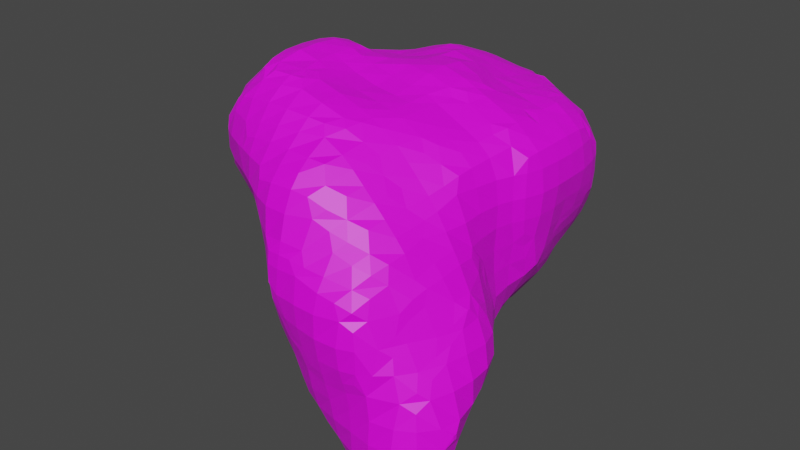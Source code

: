 # Source: asteroid_3.blend  (saved by Blender 4.3.34; exported with 4.5.12 LTS)
import bpy
from mathutils import Matrix  # noqa: F401  (used for matrix-valued properties, if any)

bpy.ops.wm.read_factory_settings(use_empty=True)
scene = bpy.context.scene
scene.name = 'Scene'

# ---- collections
col_collection = bpy.data.collections.new('Collection'); scene.collection.children.link(col_collection)

# ---- images (referenced by path relative to the original .blend; pixels are not part of the script)
import os
ASSET_DIR = os.environ.get("B2B_ASSET_DIR", "")  # directory of the original .blend (textures are referenced by path, not embedded)
HERE = os.path.dirname(os.path.abspath(__file__))  # packed textures are extracted next to this script under _unpacked/

def load_image(name, relpath, width, height, colorspace="sRGB"):
    """Load a texture the original file referenced (path relative to the .blend, or extracted next to this script)."""
    p = next((c for c in (os.path.join(HERE, relpath), os.path.join(ASSET_DIR, relpath)) if relpath and os.path.exists(c)), "")
    if p:
        img = bpy.data.images.load(p, check_existing=True)
        img.name = name
    else:  # same state as the original file: an image datablock whose file is absent (Cycles renders it pink)
        img = bpy.data.images.new(name, width, height)
        img.source = "FILE"
        img.filepath = "//" + (relpath or name)
    img.colorspace_settings.name = colorspace
    return img
img_plastered_stone_wall_diff_4k_jpg = load_image('plastered_stone_wall_diff_4k.jpg', 'plastered_stone_wall_diff_4k.jpg', 1024, 1024, 'sRGB')

# ---- materials (node trees are filled in below, after node groups)
mat_material_001 = bpy.data.materials.new('Material.001')
mat_material_001.use_transparent_shadow = False

# ---- material node trees
mat_material_001.use_nodes = True; mat_material_001.node_tree.nodes.clear()
_N = mat_material_001.node_tree.nodes; _L = mat_material_001.node_tree.links
n0 = _N.new('ShaderNodeOutputMaterial'); n0.name = 'Material Output'; n0.location = (300, 300)
n1 = _N.new('ShaderNodeTexImage'); n1.name = 'Image Texture'; n1.location = (-416, 256)
n1.image = img_plastered_stone_wall_diff_4k_jpg
n2 = _N.new('ShaderNodeBsdfPrincipled'); n2.name = 'Principled BSDF'; n2.location = (-54, 262)
n2.distribution = 'GGX'
n2.subsurface_method = 'RANDOM_WALK_SKIN'
n2.inputs[3].default_value = 1.45
n2.inputs[27].default_value = (0.0, 0.0, 0.0, 1.0)
n2.inputs[28].default_value = 1.0
_L.new(n2.outputs[0], n0.inputs[0])
_L.new(n1.outputs[0], n2.inputs[0])
n0.is_active_output = True

# ---- world
world_world = bpy.data.worlds.new('World'); scene.world = world_world
world_world.use_nodes = True; world_world.node_tree.nodes.clear()
_N = world_world.node_tree.nodes; _L = world_world.node_tree.links
n0 = _N.new('ShaderNodeOutputWorld'); n0.name = 'World Output'; n0.location = (300, 300)
n1 = _N.new('ShaderNodeBackground'); n1.name = 'Background'; n1.location = (10, 300)
n1.inputs[0].default_value = (0.05088, 0.05088, 0.05088, 1.0)
_L.new(n1.outputs[0], n0.inputs[0])
n0.is_active_output = True
world_world.color = (0.05088, 0.05088, 0.05088)
world_world.use_sun_shadow = False
world_world.sun_shadow_jitter_overblur = 0.0

# ---- meshes
me_rock = bpy.data.meshes.new('rock')
me_rock.from_pydata([(-0.008391, -1.21, -0.04403), (-0.9096, -0.1739, -0.02857), (-0.9054, -0.02049, -0.1625), (-0.9184, -0.0723, -0.07714), (-0.7712, -0.3165, -0.1889), (-0.7901, -0.3293, -0.075), (-0.7747, -0.1932, -0.3491), (-0.8028, -0.2359, -0.2334), (-0.8674, -0.2243, -0.07714), (-0.7862, -0.01862, -0.9417), (-0.8077, -0.02765, -0.825), (-0.8073, -0.03558, -0.675), (-0.8032, -0.05888, -0.525), (-0.807, -0.08959, -0.3894), (-0.8711, -0.0723, -0.2175), (-0.8922, -0.1205, -0.1286), (-0.6053, -0.4559, -0.3058), (-0.6126, -0.4634, -0.225), (-0.6237, -0.4746, -0.075), (-0.6366, -0.375, -0.3365), (-0.6963, -0.3699, -0.2334), (-0.6987, -0.4043, -0.075), (-0.6128, -0.1577, -0.6433), (-0.6465, -0.1882, -0.525), (-0.6964, -0.2432, -0.396), (-0.7436, -0.2932, -0.2889), (-0.6439, -0.03263, -1.079), (-0.6864, -0.05822, -0.985), (-0.675, -0.0986, -0.825), (-0.6677, -0.1178, -0.686), (-0.7215, -0.1339, -0.525), (-0.7492, -0.1493, -0.4491), (-0.4541, -0.7596, -0.02626), (-0.4518, -0.6059, -0.4531), (-0.4666, -0.6331, -0.375), (-0.4813, -0.6606, -0.225), (-0.4811, -0.6856, -0.07575), (-0.4657, -0.525, -0.4789), (-0.5348, -0.5135, -0.3635), (-0.5563, -0.5384, -0.225), (-0.5608, -0.5496, -0.075), (-0.4597, -0.3283, -0.6262), (-0.494, -0.377, -0.5313), (-0.5727, -0.375, -0.4115), (-0.4906, -0.1668, -0.9381), (-0.5167, -0.1924, -0.825), (-0.5291, -0.2236, -0.6848), (-0.5657, -0.2632, -0.525), (-0.5945, -0.2933, -0.4429), (-0.525, -0.05757, -1.105), (-0.5343, -0.1335, -0.9829), (-0.5917, -0.1459, -0.825), (-0.5984, -0.1488, -0.7433), (-0.3073, -0.9067, -0.3161), (-0.3174, -0.9156, -0.225), (-0.3259, -0.9185, -0.075), (-0.3335, -0.7841, -0.4844), (-0.3508, -0.8304, -0.3696), (-0.385, -0.825, -0.225), (-0.4084, -0.8158, -0.07575), (-0.3128, -0.6216, -0.6115), (-0.3732, -0.6638, -0.5187), (-0.4331, -0.7081, -0.375), (-0.4426, -0.7356, -0.225), (-0.4462, -0.7427, -0.1263), (-0.3392, -0.525, -0.6358), (-0.4142, -0.525, -0.5539), (-0.3414, -0.3401, -0.7915), (-0.3904, -0.3842, -0.6813), (-0.4394, -0.4283, -0.5854), (-0.3311, -0.1605, -1.06), (-0.3787, -0.1904, -0.9829), (-0.3848, -0.2679, -0.8349), (-0.4414, -0.2896, -0.7262), (-0.3787, -0.08648, -1.108), (-0.4311, -0.1441, -1.038), (-0.1549, -1.054, -0.1614), (-0.1542, -1.054, -0.075), (-0.1771, -0.9156, -0.4927), (-0.2263, -0.9353, -0.3696), (-0.2129, -0.9944, -0.2168), (-0.2292, -0.9935, -0.075), (-0.1509, -0.7528, -0.7516), (-0.1768, -0.7865, -0.675), (-0.231, -0.84, -0.5386), (-0.2771, -0.8841, -0.4161), (-0.1653, -0.675, -0.7723), (-0.2431, -0.673, -0.6669), (-0.2848, -0.7216, -0.5844), (-0.1906, -0.525, -0.8062), (-0.2656, -0.525, -0.7108), (-0.1877, -0.3471, -0.9413), (-0.2362, -0.3936, -0.8441), (-0.2847, -0.4401, -0.7363), (-0.225, -0.1775, -1.062), (-0.2326, -0.256, -0.9848), (-0.2877, -0.29, -0.8915), (-0.225, -0.075, -1.112), (-0.002087, -1.052, -0.4547), (-0.02502, -1.07, -0.375), (-0.07877, -1.097, -0.2168), (-0.06503, -1.142, -0.08642), (-0.02831, -0.9224, -0.7967), (-0.05604, -0.9432, -0.675), (-0.07425, -0.9755, -0.5237), (-0.1, -1.014, -0.375), (-0.1313, -1.036, -0.2614), (-0.02136, -0.7967, -0.9348), (-0.07484, -0.8247, -0.8242), (-0.131, -0.8615, -0.675), (-0.1464, -0.8958, -0.5927), (-0.003486, -0.6134, -1.055), (-0.03513, -0.668, -0.9809), (-0.1163, -0.675, -0.8473), (-0.01521, -0.525, -1.068), (-0.07672, -0.525, -0.975), (-0.1365, -0.525, -0.8812), (-0.04082, -0.375, -1.077), (-0.1217, -0.3883, -0.9848), (-0.1483, -0.4471, -0.8968), (-0.08258, -0.2257, -1.064), (-0.1376, -0.2762, -1.041), (-0.06491, -0.08613, -1.069), (-0.008188, -0.04355, -1.045), (-0.01293, -1.215, 0.075), (-0.02041, -1.221, 0.225), (-0.03675, -1.23, 0.375), (-0.05307, -1.229, 0.525), (-0.04014, -1.217, 0.6231), (-0.9061, -0.3133, 0.266), (-0.9142, -0.3466, 0.375), (-0.9129, -0.3436, 0.525), (-0.9043, -0.3093, 0.6063), (-0.9204, -0.2, 0.075), (-0.927, -0.2357, 0.2196), (-0.9482, -0.225, 0.375), (-0.9513, -0.225, 0.525), (-0.9236, -0.225, 0.6327), (-0.9487, -0.075, 0.075), (-0.9711, -0.075, 0.225), (-0.9905, -0.075, 0.375), (-1.001, -0.075, 0.525), (-0.9509, -0.07746, 0.6824), (-0.9156, -0.02909, 0.7656), (-0.7614, -0.6162, 0.4305), (-0.7658, -0.6283, 0.525), (-0.7597, -0.6216, 0.626), (-0.7752, -0.4777, 0.2578), (-0.8017, -0.5266, 0.3783), (-0.8267, -0.525, 0.525), (-0.7761, -0.5159, 0.6756), (-0.7522, -0.4598, 0.7539), (-0.8087, -0.3512, 0.075), (-0.8356, -0.3795, 0.2119), (-0.8811, -0.4216, 0.375), (-0.8859, -0.4186, 0.525), (-0.8404, -0.3656, 0.6638), (-0.7643, -0.375, 0.7687), (-0.8837, -0.275, 0.075), (-0.896, -0.2928, 0.166), (-0.8672, -0.225, 0.7077), (-0.7922, -0.225, 0.799), (-0.8894, -0.1291, 0.7374), (-0.8259, -0.08154, 0.83), (-0.7624, -0.03399, 0.9104), (-0.6118, -0.912, 0.5566), (-0.6118, -0.9129, 0.675), (-0.6039, -0.9052, 0.76), (-0.6004, -0.7507, 0.2993), (-0.6215, -0.7858, 0.375), (-0.6469, -0.8382, 0.5139), (-0.6588, -0.825, 0.675), (-0.6194, -0.8161, 0.816), (-0.604, -0.7602, 0.9062), (-0.6238, -0.675, 0.2622), (-0.696, -0.6697, 0.3783), (-0.7248, -0.7033, 0.525), (-0.7223, -0.6729, 0.6756), (-0.6646, -0.675, 0.825), (-0.6153, -0.675, 0.9231), (-0.6485, -0.503, 0.075), (-0.6879, -0.5387, 0.204), (-0.7313, -0.5777, 0.3305), (-0.7412, -0.5598, 0.726), (-0.7081, -0.5159, 0.8124), (-0.6292, -0.525, 0.9408), (-0.7235, -0.4262, 0.075), (-0.7446, -0.4457, 0.1578), (-0.7134, -0.375, 0.8437), (-0.6384, -0.375, 0.9502), (-0.7301, -0.225, 0.874), (-0.6551, -0.225, 0.9612), (-0.7448, -0.134, 0.8943), (-0.6869, -0.08039, 0.9531), (-0.4525, -0.9014, 0.2942), (-0.487, -0.9191, 0.375), (-0.5381, -0.9469, 0.5139), (-0.525, -0.9699, 0.675), (-0.5193, -0.9283, 0.816), (-0.4654, -0.908, 0.9098), (-0.4695, -0.7822, 0.075), (-0.5122, -0.8171, 0.2467), (-0.562, -0.8608, 0.375), (-0.5968, -0.8971, 0.4566), (-0.5654, -0.8602, 0.86), (-0.5193, -0.8161, 0.9386), (-0.5267, -0.675, 0.075), (-0.5788, -0.675, 0.1872), (-0.5274, -0.688, 1.007), (-0.4789, -0.6467, 1.072), (-0.5822, -0.578, 0.075), (-0.5998, -0.5997, 0.1503), (-0.5717, -0.525, 1.016), (-0.4967, -0.525, 1.087), (-0.5769, -0.375, 1.025), (-0.5019, -0.375, 1.089), (-0.5814, -0.225, 1.036), (-0.5064, -0.225, 1.079), (-0.5336, -0.07267, 1.029), (-0.4893, -0.1211, 1.065), (-0.3024, -1.051, 0.4471), (-0.3276, -1.065, 0.525), (-0.3266, -1.064, 0.675), (-0.301, -1.05, 0.7505), (-0.3357, -0.9186, 0.075), (-0.3774, -0.9265, 0.2365), (-0.3614, -0.9924, 0.3882), (-0.4026, -1.025, 0.525), (-0.4016, -1.032, 0.675), (-0.3606, -0.9968, 0.8103), (-0.375, -0.9205, 0.9258), (-0.4107, -0.8572, 0.075), (-0.429, -0.8834, 0.1942), (-0.3851, -0.8193, 1.01), (-0.3418, -0.7655, 1.058), (-0.4418, -0.7467, 1.048), (-0.3851, -0.688, 1.078), (-0.375, -0.525, 1.113), (-0.375, -0.375, 1.117), (-0.375, -0.225, 1.105), (-0.375, -0.0373, 1.025), (-0.375, -0.1123, 1.073), (-0.1541, -1.054, 0.075), (-0.1676, -1.065, 0.225), (-0.2212, -1.081, 0.3882), (-0.225, -1.126, 0.525), (-0.225, -1.11, 0.675), (-0.225, -1.062, 0.7683), (-0.2291, -0.9936, 0.075), (-0.2426, -1.007, 0.225), (-0.2687, -1.029, 0.3471), (-0.225, -1.013, 0.8433), (-0.225, -0.9383, 0.9413), (-0.225, -0.837, 1.016), (-0.225, -0.762, 1.056), (-0.1501, -0.608, 1.05), (-0.2101, -0.6648, 1.065), (-0.16, -0.525, 1.045), (-0.235, -0.525, 1.076), (-0.1693, -0.375, 1.04), (-0.2443, -0.375, 1.078), (-0.1633, -0.225, 1.044), (-0.2383, -0.225, 1.076), (-0.2132, -0.07717, 1.024), (-0.2554, -0.1286, 1.065), (-0.08793, -1.129, 0.075), (-0.09541, -1.14, 0.225), (-0.1117, -1.163, 0.375), (-0.1281, -1.186, 0.525), (-0.08408, -1.164, 0.6739), (-0.075, -1.083, 0.79), (-0.075, -1.021, 0.865), (-0.075, -0.9457, 0.9423), (-0.08948, -0.8103, 1.017), (-0.1491, -0.7506, 1.05), (-0.08948, -0.6648, 1.033), (-0.1491, -0.708, 1.05), (-0.075, -0.525, 1.011), (-0.075, -0.375, 0.9975), (-0.075, -0.225, 1.012), (-0.075, -0.075, 1.01), (-1.212, 0.4328, -0.4992), (-1.212, 0.4321, -0.375), (-1.204, 0.4433, -0.2687), (-1.211, 0.551, -0.6243), (-1.221, 0.5106, -0.5395), (-1.217, 0.5292, -0.3657), (-1.204, 0.482, -0.2687), (-1.222, 0.675, -0.6523), (-1.237, 0.675, -0.525), (-1.215, 0.675, -0.4056), (-1.218, 0.825, -0.6565), (-1.22, 0.824, -0.5287), (-1.209, 0.7733, -0.4312), (-1.206, 0.9132, -0.6299), (-1.206, 0.9132, -0.5812), (-1.064, 0.7295, -1.215), (-1.064, 0.7881, -1.215), (-0.9105, 0.5915, -1.207), (-0.9663, 0.6777, -1.239), (-0.9806, 0.8329, -1.242), (-0.9343, 0.9111, -1.212), (-0.7588, 0.435, -1.207), (-0.8153, 0.5349, -1.232), (-0.825, 0.675, -1.302), (-0.825, 0.825, -1.283), (-0.825, 0.9157, -1.215), (-0.6232, 0.2724, -1.211), (-0.6739, 0.381, -1.23), (-0.675, 0.525, -1.29), (-0.675, 0.675, -1.333), (-0.675, 0.825, -1.287), (-0.675, 0.9181, -1.214), (-0.4568, 0.1393, -1.201), (-0.5141, 0.2234, -1.21), (-0.525, 0.375, -1.24), (-0.525, 0.525, -1.266), (-0.525, 0.675, -1.284), (-0.5238, 0.8284, -1.244), (-0.573, 0.9143, -1.211), (-0.375, 0.1314, -1.203), (-0.3732, 0.2245, -1.205), (-0.4193, 0.375, -1.208), (-0.4327, 0.525, -1.21), (-0.4261, 0.675, -1.216), (-0.4283, 0.7806, -1.214), (-0.2911, 0.136, -1.203), (-0.2911, 0.1741, -1.203), (-1.067, 0.2657, -0.7862), (-1.085, 0.2548, -0.675), (-1.084, 0.2699, -0.525), (-1.068, 0.284, -0.375), (-1.067, 0.28, -0.225), (-1.064, 0.2805, -0.1008), (-1.059, 0.4206, -0.9174), (-1.081, 0.3724, -0.8317), (-1.142, 0.375, -0.675), (-1.167, 0.3797, -0.5395), (-1.143, 0.3571, -0.375), (-1.151, 0.386, -0.2212), (-1.099, 0.3603, -0.06049), (-1.056, 0.5872, -1.061), (-1.069, 0.5323, -0.9704), (-1.117, 0.525, -0.825), (-1.178, 0.5106, -0.6746), (-1.2, 0.451, -0.5992), (-1.197, 0.582, -0.3096), (-1.189, 0.5292, -0.2212), (-1.153, 0.525, -0.075), (-1.076, 0.6777, -1.117), (-1.107, 0.675, -0.975), (-1.149, 0.675, -0.825), (-1.189, 0.675, -0.7273), (-1.186, 0.675, -0.3306), (-1.152, 0.675, -0.225), (-1.122, 0.675, -0.075), (-1.09, 0.8329, -1.136), (-1.137, 0.825, -0.975), (-1.168, 0.825, -0.825), (-1.196, 0.825, -0.7315), (-1.188, 0.8733, -0.4812), (-1.158, 0.824, -0.3787), (-1.087, 0.8318, -0.223), (-1.07, 0.7891, -0.075), (-1.078, 0.9402, -1.094), (-1.099, 0.9841, -0.9815), (-1.143, 0.975, -0.825), (-1.169, 0.9679, -0.6779), (-1.133, 0.9813, -0.5161), (-1.086, 0.9472, -0.375), (-1.06, 0.9136, -0.2716), (-1.069, 1.072, -0.9358), (-1.082, 1.093, -0.825), (-1.09, 1.096, -0.675), (-1.078, 1.076, -0.5509), (-0.9149, 0.1196, -0.9147), (-0.9413, 0.09412, -0.825), (-0.9489, 0.09348, -0.675), (-0.9332, 0.1058, -0.525), (-0.9232, 0.1142, -0.375), (-0.9277, 0.07791, -0.2175), (-0.9575, 0.075, -0.075), (-0.9421, 0.225, -0.9399), (-1.018, 0.2194, -0.8317), (-1.024, 0.1798, -0.675), (-1.008, 0.1949, -0.525), (-0.9982, 0.209, -0.375), (-1.006, 0.205, -0.225), (-1.023, 0.2283, -0.06049), (-0.9207, 0.4213, -1.066), (-0.9809, 0.371, -0.9779), (-1.041, 0.3206, -0.8862), (-1.05, 0.3005, -0.0008111), (-0.9656, 0.5394, -1.114), (-1.021, 0.4872, -1.017), (-1.011, 0.6295, -1.161), (-1.034, 0.8881, -1.194), (-1.042, 0.8863, -0.1716), (-1.029, 0.8641, -0.075), (-0.9754, 0.9756, -1.124), (-1.017, 1.04, -1.036), (-1.049, 1.049, -0.4509), (-1.021, 1.022, -0.375), (-0.9774, 0.9791, -0.2202), (-0.9543, 0.9565, -0.075), (-0.9166, 1.055, -1.055), (-0.97, 1.092, -0.9815), (-0.979, 1.171, -0.8323), (-1.001, 1.171, -0.675), (-0.9758, 1.128, -0.5241), (-0.9462, 1.078, -0.375), (-0.9124, 1.059, -0.2689), (-0.7673, 0.1105, -1.068), (-0.8268, 0.065, -0.9782), (-0.8827, 0.01912, -0.825), (-0.8823, 0.01848, -0.675), (-0.8782, 0.03082, -0.525), (-0.8778, 0.0392, -0.375), (-0.885, 0.02986, -0.2625), (-0.7911, 0.225, -1.088), (-0.8661, 0.225, -1.015), (-0.8231, 0.3782, -1.125), (-0.8875, 0.3213, -1.038), (-0.8588, 0.4915, -1.166), (-0.825, 0.9907, -1.141), (-0.8929, 1.044, -0.1689), (-0.8768, 1.031, -0.075), (-0.825, 1.067, -1.066), (-0.8213, 1.149, -0.9638), (-0.8689, 1.193, -0.8872), (-0.825, 1.18, -0.4963), (-0.825, 1.134, -0.375), (-0.8357, 1.089, -0.2213), (-0.8018, 1.083, -0.075), (-0.6864, 0.06627, -1.103), (-0.7439, 0.01045, -1.042), (-0.6739, 0.2234, -1.165), (-0.7232, 0.335, -1.184), (-0.675, 0.9931, -1.151), (-0.675, 1.075, -1.076), (-0.6747, 1.157, -0.9638), (-0.6246, 1.196, -0.8936), (-0.675, 1.191, -0.4767), (-0.675, 1.165, -0.375), (-0.675, 1.144, -0.225), (-0.675, 1.132, -0.075), (-0.5141, 0.08356, -1.179), (-0.5568, 0.1724, -1.191), (-0.473, 0.8806, -1.186), (-0.5252, 0.9712, -1.127), (-0.4773, 1.028, -1.028), (-0.5773, 1.065, -1.068), (-0.5264, 1.103, -0.9768), (-0.525, 1.18, -0.8787), (-0.525, 1.186, -0.4903), (-0.525, 1.164, -0.375), (-0.525, 1.161, -0.225), (-0.525, 1.169, -0.075), (-0.375, 0.05644, -1.189), (-0.322, 0.2741, -1.197), (-0.3443, 0.375, -1.185), (-0.3577, 0.525, -1.169), (-0.3511, 0.675, -1.169), (-0.377, 0.8284, -1.157), (-0.375, 0.9279, -1.085), (-0.375, 1.003, -1.006), (-0.375, 1.085, -0.931), (-0.375, 1.16, -0.8659), (-0.4117, 1.188, -0.4825), (-0.3899, 1.18, -0.375), (-0.4052, 1.185, -0.225), (-0.4355, 1.196, -0.075), (-0.2346, 0.08159, -1.171), (-0.2346, 0.2245, -1.182), (-0.225, 0.375, -1.158), (-0.225, 0.525, -1.123), (-0.225, 0.675, -1.111), (-0.2219, 0.8297, -1.081), (-0.1698, 0.8828, -1.045), (-0.2698, 0.909, -1.06), (-0.2219, 0.9654, -0.9987), (-0.225, 1.073, -0.9149), (-0.225, 1.148, -0.8506), (-0.06491, 0.07677, -1.089), (-0.008188, 0.02794, -1.045), (-0.075, 0.225, -1.121), (-0.075, 0.375, -1.117), (-0.06658, 0.5293, -1.079), (-0.01096, 0.5822, -1.045), (-0.09151, 0.675, -1.067), (-0.01651, 0.675, -1.044), (-0.1111, 0.7828, -1.059), (-0.06664, 0.8297, -1.035), (-0.06678, 0.9882, -0.9506), (-0.0113, 1.047, -0.898), (-0.1113, 1.061, -0.9066), (-0.06975, 1.128, -0.8278), (-0.0282, 1.195, -0.7377), (-0.9317, 1.217, -0.7872), (-0.9256, 1.214, -0.675), (-0.9024, 1.201, -0.5973), (-0.7689, 1.204, -0.9063), (-0.8213, 1.229, -0.8323), (-0.825, 1.244, -0.675), (-0.825, 1.211, -0.5713), (-0.7246, 1.204, -0.9063), (-0.6747, 1.234, -0.8362), (-0.675, 1.256, -0.675), (-0.675, 1.217, -0.5517), (-0.525, 1.234, -0.8037), (-0.525, 1.246, -0.675), (-0.525, 1.212, -0.5653), (-0.375, 1.23, -0.7909), (-0.375, 1.245, -0.675), (-0.367, 1.214, -0.5295), (-0.3149, 1.205, -0.375), (-0.3302, 1.21, -0.225), (-0.3605, 1.219, -0.075), (-0.225, 1.217, -0.7756), (-0.225, 1.239, -0.675), (-0.225, 1.24, -0.525), (-0.225, 1.24, -0.375), (-0.225, 1.255, -0.225), (-0.225, 1.268, -0.075), (-0.1282, 1.204, -0.7576), (-0.07692, 1.221, -0.6826), (-0.075, 1.262, -0.525), (-0.075, 1.288, -0.375), (-0.075, 1.313, -0.225), (-0.075, 1.319, -0.075), (-1.068, 0.4063, 0.075), (-1.053, 0.4412, 0.1633), (-1.099, 0.525, 0.075), (-1.059, 0.525, 0.1725), (-1.08, 0.6831, 0.08242), (-1.059, 0.6385, 0.1667), (-1.058, 0.7658, 0.03736), (-0.9676, 0.075, 0.075), (-0.9873, 0.075, 0.225), (-1.015, 0.075, 0.375), (-1.026, 0.075, 0.525), (-0.9893, 0.075, 0.675), (-0.927, 0.075, 0.7771), (-1.004, 0.225, 0.075), (-0.9999, 0.225, 0.225), (-1.012, 0.225, 0.375), (-1.012, 0.225, 0.525), (-0.9727, 0.225, 0.675), (-0.9201, 0.225, 0.7702), (-1.04, 0.3313, 0.075), (-1.029, 0.3847, 0.218), (-1.004, 0.375, 0.375), (-0.9751, 0.375, 0.525), (-0.9276, 0.3666, 0.6695), (-0.9064, 0.311, 0.7563), (-1.03, 0.525, 0.2475), (-0.9747, 0.525, 0.375), (-0.922, 0.5178, 0.5112), (-0.9104, 0.463, 0.6158), (-1.046, 0.7385, 0.1374), (-1.009, 0.6831, 0.22), (-0.9217, 0.6612, 0.3632), (-0.9012, 0.602, 0.4519), (-1.014, 0.8195, 0.08242), (-0.9385, 0.8137, 0.219), (-0.9039, 0.7562, 0.3054), (-0.9328, 0.9338, 0.075), (-0.9139, 0.9142, 0.165), (-0.8174, 0.08131, 0.8596), (-0.7624, 0.03552, 0.9104), (-0.825, 0.225, 0.8282), (-0.825, 0.4168, 0.7203), (-0.825, 0.3418, 0.7779), (-0.825, 0.5614, 0.5517), (-0.825, 0.4864, 0.6453), (-0.825, 0.7036, 0.4086), (-0.825, 0.6286, 0.4767), (-0.8576, 0.8562, 0.265), (-0.8146, 0.8137, 0.3298), (-0.8257, 1.016, 0.08754), (-0.8146, 0.9415, 0.219), (-0.7576, 0.9065, 0.305), (-0.7762, 1.068, 0.0459), (-0.7332, 0.1355, 0.8965), (-0.6799, 0.08131, 0.9305), (-0.6799, 0.2208, 0.8796), (-0.6332, 0.168, 0.9069), (-0.7378, 0.4448, 0.7446), (-0.6827, 0.3869, 0.8006), (-0.675, 0.587, 0.5852), (-0.6827, 0.507, 0.6868), (-0.6378, 0.4624, 0.7649), (-0.7007, 0.7361, 0.4394), (-0.6604, 0.6817, 0.4983), (-0.6604, 0.8102, 0.399), (-0.6007, 0.7503, 0.4501), (-0.746, 1.048, 0.1459), (-0.6876, 1.012, 0.2286), (-0.675, 0.9286, 0.3192), (-0.6876, 1.092, 0.08754), (-0.646, 1.07, 0.181), (-0.525, 0.075, 0.9628), (-0.525, 0.2557, 0.8859), (-0.525, 0.1807, 0.9101), (-0.525, 0.375, 0.8491), (-0.591, 0.5972, 0.5967), (-0.5346, 0.5654, 0.6728), (-0.525, 0.4839, 0.7882), (-0.5346, 0.6682, 0.547), (-0.491, 0.6136, 0.6213), (-0.525, 0.8462, 0.4199), (-0.525, 0.7712, 0.4612), (-0.5727, 1.032, 0.281), (-0.5236, 0.979, 0.3424), (-0.525, 1.152, 0.075), (-0.5236, 1.088, 0.2286), (-0.4727, 1.06, 0.3109), (-0.375, 0.075, 0.9578), (-0.375, 0.266, 0.8931), (-0.375, 0.191, 0.9074), (-0.375, 0.375, 0.8823), (-0.4234, 0.5828, 0.7213), (-0.3741, 0.5297, 0.8134), (-0.4077, 0.7136, 0.5648), (-0.3656, 0.666, 0.6655), (-0.3234, 0.6184, 0.7699), (-0.4329, 0.878, 0.4392), (-0.3703, 0.8194, 0.5197), (-0.3077, 0.7608, 0.6096), (-0.3798, 0.9821, 0.4121), (-0.3329, 0.9368, 0.4746), (-0.3891, 1.184, 0.0778), (-0.375, 1.127, 0.225), (-0.375, 1.072, 0.3358), (-0.225, 0.075, 0.951), (-0.2898, 0.2818, 0.8982), (-0.2339, 0.2291, 0.9109), (-0.2916, 0.375, 0.8984), (-0.2166, 0.375, 0.9164), (-0.2692, 0.525, 0.8772), (-0.1942, 0.525, 0.9148), (-0.2692, 0.7184, 0.7096), (-0.2146, 0.6637, 0.8196), (-0.1599, 0.609, 0.9057), (-0.2717, 0.8608, 0.5746), (-0.2204, 0.8164, 0.6662), (-0.1692, 0.772, 0.7693), (-0.2873, 1.037, 0.4368), (-0.2295, 0.9828, 0.5284), (-0.1717, 0.9287, 0.6228), (-0.2655, 1.189, 0.1297), (-0.2193, 1.168, 0.2185), (-0.2324, 1.097, 0.3821), (-0.1873, 1.071, 0.4821), (-0.075, 0.075, 0.9684), (-0.075, 0.225, 0.9448), (-0.075, 0.375, 0.9563), (-0.075, 0.525, 0.949), (-0.075, 0.7092, 0.8725), (-0.075, 0.6342, 0.9159), (-0.1217, 0.872, 0.7228), (-0.07304, 0.8232, 0.7976), (-0.1171, 1.029, 0.5821), (-0.06942, 0.9728, 0.6658), (-0.02174, 0.9169, 0.7659), (-0.1213, 1.188, 0.2641), (-0.07281, 1.171, 0.3773), (-0.07026, 1.093, 0.5293), (-0.01711, 1.057, 0.6088), (-0.3485, 1.215, 0.02967), (-0.2193, 1.23, 0.0778), (-0.1655, 1.205, 0.1641), (-0.075, 1.278, 0.075), (-0.07281, 1.224, 0.2185), (-0.02135, 1.209, 0.3288), (0.127, -1.221, -0.3424), (0.09625, -1.244, -0.225), (0.06083, -1.258, -0.08642), (0.2949, -1.351, -0.156), (0.2613, -1.364, -0.075), (0.2746, -1.218, -0.633), (0.2466, -1.236, -0.525), (0.2126, -1.255, -0.3854), (0.2369, -1.32, -0.2136), (0.1863, -1.34, -0.075), (0.4371, -1.353, -0.3154), (0.3823, -1.36, -0.2136), (0.375, -1.389, -0.075), (0.4158, -1.218, -0.7794), (0.3695, -1.239, -0.6798), (0.375, -1.29, -0.525), (0.3823, -1.328, -0.3692), (0.3371, -1.341, -0.256), (0.525, -1.36, -0.33), (0.525, -1.387, -0.225), (0.525, -1.413, -0.075), (0.5713, -1.221, -0.9334), (0.5228, -1.241, -0.8276), (0.525, -1.28, -0.675), (0.525, -1.308, -0.525), (0.525, -1.338, -0.405), (0.675, -1.358, -0.322), (0.675, -1.387, -0.225), (0.675, -1.407, -0.075), (0.7146, -1.224, -1.079), (0.6687, -1.251, -0.98), (0.675, -1.299, -0.825), (0.675, -1.306, -0.675), (0.675, -1.311, -0.525), (0.675, -1.334, -0.397), (0.7543, -1.351, -0.3046), (0.7702, -1.361, -0.225), (0.7753, -1.369, -0.075), (0.825, -1.242, -1.097), (0.825, -1.308, -0.975), (0.825, -1.334, -0.825), (0.825, -1.331, -0.675), (0.825, -1.319, -0.525), (0.8126, -1.326, -0.3628), (0.8452, -1.311, -0.225), (0.8532, -1.268, -0.07956), (0.975, -1.228, -1.079), (0.975, -1.293, -0.975), (0.975, -1.332, -0.825), (0.975, -1.32, -0.675), (0.975, -1.292, -0.525), (0.9817, -1.251, -0.375), (0.932, -1.236, -0.225), (0.9065, -1.214, -0.1326), (1.054, -1.206, -1.055), (1.082, -1.233, -0.975), (1.109, -1.259, -0.825), (1.103, -1.25, -0.675), (1.083, -1.23, -0.525), (1.064, -1.213, -0.425), (0.1421, -0.6285, -1.206), (0.1413, -0.525, -1.206), (0.1462, -0.446, -1.202), (0.2648, -0.7659, -1.211), (0.2189, -0.6771, -1.23), (0.225, -0.525, -1.241), (0.225, -0.4263, -1.212), (0.375, -0.7959, -1.229), (0.375, -0.675, -1.282), (0.375, -0.525, -1.278), (0.375, -0.4077, -1.224), (0.5564, -0.9323, -1.218), (0.5138, -0.8372, -1.245), (0.525, -0.675, -1.297), (0.525, -0.525, -1.27), (0.525, -0.4252, -1.216), (0.7239, -1.07, -1.211), (0.6743, -0.9794, -1.23), (0.675, -0.825, -1.265), (0.675, -0.675, -1.265), (0.6641, -0.5333, -1.225), (0.6069, -0.4458, -1.203), (0.7953, -1.07, -1.211), (0.8191, -0.975, -1.224), (0.8027, -0.825, -1.229), (0.7721, -0.675, -1.217), (0.756, -0.5888, -1.206), (0.1412, -1.057, -0.759), (0.1196, -1.077, -0.675), (0.07091, -1.096, -0.5128), (0.07617, -1.154, -0.3854), (0.02125, -1.18, -0.225), (0.001382, -1.199, -0.144), (0.1034, -0.9225, -0.9317), (0.07229, -0.9724, -0.8279), (0.04455, -1.018, -0.675), (0.01818, -1.035, -0.5547), (0.1107, -0.787, -1.094), (0.05702, -0.8419, -0.9832), (0.003357, -0.8967, -0.8967), (0.07642, -0.6709, -1.124), (0.01069, -0.7134, -1.035), (0.06628, -0.525, -1.143), (0.08773, -0.3876, -1.147), (0.0737, -0.2111, -1.076), (0.1228, -0.1518, -1.049), (0.02283, -0.1435, -1.051), (0.0737, -0.08613, -1.033), (0.225, -1.083, -0.7923), (0.2247, -1.154, -0.6798), (0.1716, -1.181, -0.525), (0.1543, -1.196, -0.4424), (0.2757, -0.9121, -1.066), (0.2254, -0.9496, -0.979), (0.225, -1.028, -0.8673), (0.2203, -0.8264, -1.13), (0.1757, -0.887, -1.032), (0.1648, -0.7285, -1.194), (0.225, -0.3513, -1.173), (0.2298, -0.2111, -1.089), (0.183, -0.1518, -1.049), (0.283, -0.1492, -1.051), (0.2298, -0.08949, -1.019), (0.4033, -1.081, -0.9411), (0.3595, -1.134, -0.8384), (0.3158, -1.188, -0.733), (0.375, -0.9416, -1.096), (0.362, -1.022, -0.9846), (0.3033, -1.048, -0.8974), (0.375, -0.8709, -1.171), (0.375, -0.3327, -1.179), (0.3623, -0.2149, -1.093), (0.4039, -0.1582, -1.043), (0.3039, -0.1492, -1.051), (0.3623, -0.08949, -1.003), (0.5587, -1.086, -1.085), (0.515, -1.133, -0.9872), (0.4713, -1.181, -0.8794), (0.5075, -0.9878, -1.14), (0.4587, -1.043, -1.041), (0.4564, -0.8954, -1.196), (0.525, -0.3502, -1.162), (0.525, -0.2539, -1.087), (0.525, -0.1789, -1.026), (0.5224, -0.07002, -0.9455), (0.5707, -0.01669, -0.8739), (0.6692, -1.128, -1.132), (0.6146, -1.186, -1.033), (0.6239, -1.032, -1.185), (0.7069, -0.4888, -1.176), (0.6653, -0.3838, -1.12), (0.7238, -0.3219, -1.013), (0.6238, -0.2804, -1.065), (0.6722, -0.2365, -0.9693), (0.7164, -0.2003, -0.825), (0.7361, -0.1727, -0.675), (0.7468, -0.1557, -0.5933), (0.6206, -0.1167, -0.9253), (0.6389, -0.07002, -0.8244), (0.6888, -0.075, -0.675), (0.7307, -0.075, -0.5636), (0.8372, -1.122, -1.177), (0.8883, -1.172, -0.03259), (0.8941, -0.975, -1.198), (0.8777, -0.825, -1.177), (0.851, -0.6732, -1.123), (0.8888, -0.6221, -1.022), (0.7885, -0.5333, -1.125), (0.8699, -0.5251, -0.9732), (0.8916, -0.4751, -0.8762), (0.7694, -0.4219, -1.076), (0.79, -0.3731, -0.968), (0.849, -0.3827, -0.8257), (0.8586, -0.3487, -0.675), (0.88, -0.3238, -0.525), (0.8963, -0.3046, -0.4345), (0.8959, -0.3072, -0.1691), (0.8841, -0.3308, -0.075), (0.7557, -0.2925, -0.9133), (0.7675, -0.2753, -0.825), (0.7836, -0.2477, -0.675), (0.8062, -0.2134, -0.536), (0.8711, -0.231, -0.3807), (0.8766, -0.231, -0.2215), (0.8509, -0.225, -0.075), (0.7685, -0.075, -0.4886), (0.8187, -0.075, -0.375), (0.8509, -0.075, -0.225), (0.8525, -0.075, -0.075), (0.975, -1.125, -1.122), (1.036, -1.17, -0.325), (1.002, -1.122, -0.2317), (0.9264, -1.123, -0.07956), (0.9832, -0.9787, -1.113), (1.039, -0.9311, -1.024), (1.028, -1.001, -0.1862), (1.003, -0.9608, -0.08904), (0.94, -0.825, -1.102), (1.009, -0.8301, -0.9743), (1.032, -0.7783, -0.825), (1.048, -0.7542, -0.7447), (1.033, -0.8556, -0.0484), (0.9147, -0.7221, -1.071), (0.9308, -0.6732, -0.9732), (0.9823, -0.675, -0.825), (1.033, -0.6626, -0.6868), (1.048, -0.6044, -0.5959), (1.042, -0.6394, -0.01944), (0.9082, -0.5751, -0.9219), (0.9262, -0.5251, -0.8257), (0.9796, -0.525, -0.675), (1.025, -0.5202, -0.5375), (1.036, -0.4672, -0.375), (1.029, -0.4783, -0.225), (1.007, -0.529, -0.07166), (0.91, -0.4378, -0.7762), (0.9244, -0.4237, -0.675), (0.9448, -0.3988, -0.525), (0.9528, -0.3627, -0.3807), (0.9469, -0.3643, -0.2215), (0.9271, -0.4058, -0.075), (0.9067, -0.285, -0.3345), (0.9067, -0.285, -0.2691), (1.058, -1.125, -1.06), (1.11, -1.125, -0.975), (1.166, -1.125, -0.825), (1.179, -1.116, -0.6723), (1.159, -1.116, -0.5326), (1.087, -1.122, -0.375), (1.058, -1.07, -0.2862), (1.057, -1.031, -1.058), (1.078, -0.9787, -0.9743), (1.133, -0.975, -0.825), (1.177, -0.9816, -0.6723), (1.185, -0.9816, -0.5326), (1.135, -0.975, -0.375), (1.069, -0.9608, -0.2317), (1.051, -0.9013, -0.1484), (1.06, -0.8835, -0.9239), (1.077, -0.8533, -0.825), (1.102, -0.8125, -0.6868), (1.158, -0.825, -0.525), (1.153, -0.825, -0.375), (1.105, -0.825, -0.225), (1.063, -0.8134, -0.08904), (1.07, -0.7044, -0.6447), (1.097, -0.6626, -0.5375), (1.142, -0.675, -0.375), (1.122, -0.675, -0.225), (1.07, -0.6836, -0.07166), (1.071, -0.5669, -0.4959), (1.09, -0.5422, -0.375), (1.084, -0.5533, -0.225), (1.063, -0.5817, -0.1194), (1.203, -1.06, -0.6205), (1.203, -1.06, -0.5877), (1.203, -1.036, -0.6205), (1.203, -1.036, -0.5877), (0.1398, -1.357, 0.1083), (0.1413, -1.356, 0.225), (0.1486, -1.351, 0.3047), (0.0839, -1.301, 0.06497), (0.06631, -1.296, 0.225), (0.08915, -1.31, 0.3628), (0.075, -1.285, 0.525), (0.075, -1.237, 0.6442), (0.2122, -1.374, 0.06497), (0.225, -1.368, 0.225), (0.225, -1.351, 0.3044), (0.1536, -1.348, 0.008284), (0.225, -1.332, 0.3794), (0.225, -1.293, 0.525), (0.225, -1.236, 0.6484), (0.375, -1.404, 0.075), (0.3615, -1.37, 0.2306), (0.3025, -1.35, 0.3013), (0.4025, -1.341, 0.2843), (0.3615, -1.312, 0.3608), (0.375, -1.237, 0.5228), (0.325, -1.216, 0.6288), (0.525, -1.411, 0.075), (0.525, -1.375, 0.1899), (0.525, -1.323, 0.2649), (0.5236, -1.246, 0.3774), (0.4727, -1.213, 0.4713), (0.6827, -1.382, 0.08081), (0.6378, -1.366, 0.1689), (0.7378, -1.343, 0.1347), (0.6873, -1.283, 0.2296), (0.6367, -1.223, 0.3289), (0.761, -1.362, 0.03469), (0.7952, -1.286, 0.08081), (0.7761, -1.243, 0.1902), (0.075, -1.171, 0.7192), (0.075, -1.096, 0.7909), (0.075, -1.009, 0.8659), (0.075, -0.9339, 0.9289), (0.075, -0.825, 0.9788), (0.075, -0.675, 0.9902), (0.075, -0.525, 0.9651), (0.075, -0.375, 0.9519), (0.075, -0.225, 0.9751), (0.075, -0.075, 1.002), (0.225, -1.174, 0.7234), (0.225, -1.099, 0.7857), (0.2257, -0.9696, 0.8622), (0.1762, -0.9159, 0.9125), (0.2762, -0.8568, 0.8894), (0.2257, -0.8141, 0.9248), (0.225, -0.675, 0.9402), (0.225, -0.525, 0.9308), (0.225, -0.375, 0.928), (0.225, -0.225, 0.9491), (0.225, -0.075, 0.9802), (0.425, -1.18, 0.5713), (0.3768, -1.131, 0.6792), (0.3285, -1.082, 0.7726), (0.4323, -0.975, 0.7332), (0.3573, -0.975, 0.7965), (0.448, -0.8943, 0.748), (0.3755, -0.8255, 0.8279), (0.303, -0.7568, 0.9015), (0.386, -0.675, 0.8634), (0.311, -0.675, 0.9044), (0.397, -0.525, 0.8798), (0.322, -0.525, 0.9072), (0.3999, -0.375, 0.8804), (0.3249, -0.375, 0.9087), (0.4066, -0.225, 0.8798), (0.3316, -0.225, 0.9172), (0.4267, -0.1095, 0.8875), (0.376, -0.06569, 0.9272), (0.5727, -1.182, 0.4289), (0.5258, -1.131, 0.5254), (0.4789, -1.08, 0.6296), (0.5813, -0.975, 0.5816), (0.5063, -0.975, 0.6582), (0.5961, -0.8864, 0.5959), (0.53, -0.8403, 0.6792), (0.4639, -0.7943, 0.7664), (0.5636, -0.675, 0.7097), (0.4886, -0.675, 0.7884), (0.5876, -0.5672, 0.7358), (0.5326, -0.5203, 0.7973), (0.525, -0.375, 0.8159), (0.525, -0.225, 0.8192), (0.5143, -0.06569, 0.8577), (0.4571, -0.009481, 0.9029), (0.7367, -1.188, 0.2902), (0.683, -1.135, 0.3781), (0.6292, -1.082, 0.4795), (0.7277, -0.975, 0.4245), (0.6527, -0.975, 0.5066), (0.7411, -0.865, 0.4388), (0.6757, -0.8257, 0.5252), (0.6102, -0.7864, 0.6104), (0.7086, -0.675, 0.552), (0.6336, -0.675, 0.6347), (0.7346, -0.5757, 0.5814), (0.6719, -0.5215, 0.6763), (0.6092, -0.4672, 0.7557), (0.6944, -0.375, 0.7063), (0.6194, -0.375, 0.7605), (0.7069, -0.225, 0.7221), (0.6319, -0.225, 0.7644), (0.726, -0.1159, 0.7379), (0.6756, -0.06955, 0.7784), (0.8772, -1.123, 0.08397), (0.8083, -1.133, 0.2341), (0.7735, -1.088, 0.3272), (0.8977, -1.043, 0.1399), (0.8697, -0.9858, 0.223), (0.7888, -0.975, 0.3495), (0.8728, -0.825, 0.263), (0.7904, -0.819, 0.3833), (0.7536, -0.765, 0.4545), (0.8871, -0.675, 0.2797), (0.8316, -0.675, 0.375), (0.7695, -0.675, 0.477), (0.8991, -0.4523, 0.1449), (0.8918, -0.5114, 0.2364), (0.8529, -0.525, 0.375), (0.7866, -0.5254, 0.5289), (0.761, -0.4757, 0.6169), (0.8779, -0.3803, 0.08692), (0.8628, -0.375, 0.225), (0.8429, -0.375, 0.375), (0.8102, -0.375, 0.525), (0.77, -0.375, 0.6313), (0.8431, -0.225, 0.075), (0.8533, -0.225, 0.225), (0.8564, -0.225, 0.375), (0.8389, -0.225, 0.525), (0.7869, -0.225, 0.6471), (0.8718, -0.06989, 0.07386), (0.8824, -0.113, 0.225), (0.8891, -0.1272, 0.375), (0.8825, -0.1129, 0.525), (0.8207, -0.06553, 0.6741), (0.7578, -0.01592, 0.7554), (0.9095, -1.072, 0.03995), (0.9358, -0.9858, 0.08397), (0.9166, -0.943, 0.1717), (1.003, -0.8134, 0.06218), (0.9285, -0.825, 0.188), (1.01, -0.6836, 0.06218), (0.931, -0.675, 0.2047), (0.9422, -0.5114, 0.08692), (0.9199, -0.5523, 0.194), (0.9088, -0.4338, 0.04487), (0.9088, -0.01648, 0.1231), (0.9198, -0.038, 0.225), (0.9272, -0.05219, 0.375), (0.9199, -0.0379, 0.525), (0.9078, -0.01513, 0.6104), (1.052, -0.7556, 0.003641), (1.052, -0.7394, 0.003641), (0.008099, 0.1279, -1.054), (0.06486, 0.07677, -1.02), (0.01943, 0.225, -1.066), (0.09443, 0.225, -1.002), (0.01946, 0.375, -1.069), (0.1012, 0.3744, -0.9653), (0.1428, 0.424, -0.8923), (0.00814, 0.4822, -1.059), (0.05923, 0.5293, -0.9871), (0.1429, 0.525, -0.8924), (0.08867, 0.666, -0.9614), (0.1478, 0.61, -0.8976), (0.075, 0.825, -0.9771), (0.075, 0.9503, -0.9343), (0.075, 1.025, -0.8755), (0.075, 1.095, -0.8005), (0.075, 1.17, -0.7055), (0.2358, 0.08486, -0.9461), (0.293, 0.1414, -0.8946), (0.1876, 0.225, -0.927), (0.2626, 0.225, -0.8671), (0.1571, 0.324, -0.9089), (0.2271, 0.3828, -0.8269), (0.2971, 0.4417, -0.7479), (0.2383, 0.522, -0.806), (0.2971, 0.47, -0.7479), (0.159, 0.71, -0.9097), (0.2276, 0.667, -0.8255), (0.2962, 0.724, -0.743), (0.1642, 0.825, -0.9167), (0.2193, 0.825, -0.825), (0.2834, 0.8386, -0.6858), (0.2989, 0.8977, -0.5983), (0.1598, 0.92, -0.9126), (0.1781, 0.972, -0.8216), (0.2377, 0.975, -0.675), (0.2849, 0.975, -0.5773), (0.1597, 1.066, -0.7694), (0.1755, 1.12, -0.6618), (0.2486, 1.124, -0.5228), (0.2792, 1.174, -0.375), (0.2906, 1.193, -0.254), (0.375, 0.03854, -0.9212), (0.375, 0.1135, -0.8695), (0.3721, 0.2226, -0.7926), (0.4202, 0.271, -0.7333), (0.3202, 0.3417, -0.7616), (0.3721, 0.385, -0.7216), (0.3053, 0.57, -0.7535), (0.3632, 0.522, -0.7065), (0.3053, 0.624, -0.7535), (0.3651, 0.6669, -0.6756), (0.425, 0.7099, -0.5696), (0.325, 0.7977, -0.643), (0.3813, 0.8383, -0.534), (0.4375, 0.8789, -0.4377), (0.3409, 0.975, -0.5023), (0.4159, 0.975, -0.4042), (0.317, 1.073, -0.4714), (0.3702, 1.09, -0.3608), (0.3605, 1.147, -0.2124), (0.3946, 1.168, -0.075), (0.4707, 0.009963, -0.9073), (0.5197, 0.0629, -0.8194), (0.5687, 0.1158, -0.7102), (0.4687, 0.171, -0.7648), (0.5328, 0.2277, -0.6718), (0.5968, 0.2845, -0.5965), (0.5219, 0.375, -0.6411), (0.5969, 0.375, -0.5969), (0.4924, 0.525, -0.6222), (0.5674, 0.525, -0.5674), (0.4574, 0.6099, -0.6081), (0.5134, 0.6597, -0.5134), (0.5694, 0.7094, -0.4196), (0.4694, 0.7789, -0.4696), (0.53, 0.831, -0.3787), (0.5906, 0.8831, -0.2905), (0.4813, 0.975, -0.3292), (0.5544, 0.9833, -0.2343), (0.5823, 1.039, -0.1338), (0.4511, 1.051, -0.3013), (0.475, 1.064, -0.225), (0.5294, 1.097, -0.08027), (0.6096, 0.01584, -0.7739), (0.6251, 0.0695, -0.6661), (0.7003, 0.06725, -0.5149), (0.7349, 0.1121, -0.4295), (0.6049, 0.1845, -0.6102), (0.6433, 0.2307, -0.5379), (0.7255, 0.225, -0.4217), (0.653, 0.375, -0.5219), (0.728, 0.375, -0.4215), (0.6345, 0.525, -0.4924), (0.7153, 0.5346, -0.3776), (0.7463, 0.5909, -0.2935), (0.6077, 0.6094, -0.4572), (0.644, 0.6657, -0.3718), (0.7242, 0.675, -0.272), (0.6193, 0.7831, -0.3196), (0.6822, 0.8368, -0.2299), (0.7451, 0.8904, -0.1438), (0.6451, 0.9389, -0.1905), (0.6913, 0.9893, -0.08882), (0.6376, 1.07, -0.03379), (0.7545, 0.01208, -0.4582), (0.7864, 0.06725, -0.3777), (0.8665, 0.08611, -0.2127), (0.8857, 0.04404, -0.075), (0.7889, 0.225, -0.3467), (0.866, 0.2154, -0.2127), (0.8915, 0.259, -0.1074), (0.781, 0.375, -0.3465), (0.8335, 0.375, -0.225), (0.8797, 0.3683, -0.06443), (0.7641, 0.4909, -0.3293), (0.7877, 0.5346, -0.2361), (0.852, 0.525, -0.075), (0.7756, 0.675, -0.197), (0.8337, 0.675, -0.075), (0.764, 0.7904, -0.1692), (0.7945, 0.8342, -0.0863), (0.7738, 0.9398, -0.04384), (0.902, 0.1435, -0.1545), (0.9126, 0.119, -0.075), (0.902, 0.159, -0.1545), (0.9109, 0.2154, -0.06443), (0.9014, 0.3139, -0.007391), (0.075, 1.213, -0.6305), (0.075, 1.256, -0.525), (0.075, 1.295, -0.375), (0.075, 1.31, -0.225), (0.075, 1.314, -0.075), (0.1517, 1.202, -0.603), (0.175, 1.222, -0.525), (0.2042, 1.241, -0.375), (0.2344, 1.235, -0.2124), (0.225, 1.252, -0.075), (0.3009, 1.201, -0.154), (0.3196, 1.208, -0.075), (0.075, 0.075, 0.9937), (0.075, 0.225, 0.9827), (0.075, 0.375, 0.9753), (0.075, 0.525, 0.944), (0.075, 0.7025, 0.8844), (0.075, 0.6275, 0.9117), (0.075, 0.825, 0.8268), (0.075, 0.9932, 0.6816), (0.075, 0.9182, 0.7674), (0.075, 1.189, 0.4268), (0.075, 1.119, 0.525), (0.075, 1.055, 0.6066), (0.225, 0.075, 0.99), (0.225, 0.225, 0.9758), (0.2817, 0.4275, 0.8924), (0.229, 0.3765, 0.9341), (0.2489, 0.525, 0.8797), (0.1739, 0.525, 0.9098), (0.2101, 0.6601, 0.861), (0.1501, 0.6002, 0.9), (0.225, 0.825, 0.7974), (0.25, 1.043, 0.5913), (0.21, 0.9912, 0.66), (0.225, 0.9069, 0.7565), (0.225, 1.185, 0.4316), (0.21, 1.098, 0.5348), (0.15, 1.05, 0.6), (0.375, 0.075, 0.9432), (0.4196, 0.2575, 0.8849), (0.3717, 0.2145, 0.923), (0.3717, 0.3765, 0.8696), (0.3196, 0.3275, 0.9096), (0.375, 0.525, 0.8307), (0.375, 0.675, 0.802), (0.4157, 0.8837, 0.7447), (0.3694, 0.8302, 0.7666), (0.375, 1.033, 0.5802), (0.3694, 0.9479, 0.6868), (0.3157, 0.9018, 0.7515), (0.4253, 1.19, 0.02652), (0.375, 1.175, 0.4175), (0.375, 1.1, 0.5052), (0.5344, 0.075, 0.869), (0.4594, 0.075, 0.9041), (0.5132, 0.2145, 0.8558), (0.4554, 0.1575, 0.9026), (0.525, 0.375, 0.8104), (0.525, 0.525, 0.7894), (0.5886, 0.7406, 0.7477), (0.5331, 0.6844, 0.7664), (0.5331, 0.8302, 0.7193), (0.4886, 0.7837, 0.7568), (0.5944, 1.046, 0.4455), (0.5366, 1.012, 0.5294), (0.525, 0.9301, 0.6383), (0.5275, 1.172, 0.07591), (0.5639, 1.182, 0.225), (0.5336, 1.13, 0.3834), (0.4944, 1.078, 0.4823), (0.675, 0.075, 0.8035), (0.748, 0.2962, 0.7494), (0.6888, 0.2377, 0.7791), (0.7429, 0.375, 0.7482), (0.6679, 0.375, 0.7678), (0.7405, 0.525, 0.7479), (0.6655, 0.525, 0.7635), (0.6868, 0.6844, 0.7353), (0.6447, 0.6406, 0.7578), (0.7085, 0.8764, 0.5686), (0.6651, 0.8258, 0.6498), (0.736, 1.036, 0.075), (0.7397, 1.038, 0.225), (0.6856, 1.023, 0.3873), (0.6651, 0.9401, 0.5212), (0.6085, 0.9049, 0.6064), (0.661, 1.098, 0.075), (0.6647, 1.107, 0.225), (0.6426, 1.082, 0.3455), (0.8929, 0.0152, 0.02311), (0.8384, 0.075, 0.6948), (0.7634, 0.075, 0.7595), (0.816, 0.2377, 0.7091), (0.7601, 0.1962, 0.7572), (0.8962, 0.4139, 0.01991), (0.825, 0.375, 0.6986), (0.8905, 0.525, 0.0337), (0.825, 0.525, 0.688), (0.8831, 0.675, 0.05454), (0.8807, 0.7049, 0.5585), (0.8284, 0.663, 0.6483), (0.8617, 0.8108, 0.08862), (0.8676, 0.8347, 0.225), (0.8616, 0.8382, 0.375), (0.8244, 0.8162, 0.5136), (0.7807, 0.7764, 0.6289), (0.7874, 0.9606, 0.075), (0.7926, 0.9628, 0.225), (0.7866, 0.9437, 0.375), (0.7681, 0.9155, 0.4686), (0.927, 0.06912, 0.07386), (0.9556, 0.075, 0.225), (0.9677, 0.075, 0.375), (0.9506, 0.075, 0.525), (0.9158, 0.075, 0.6198), (0.9348, 0.225, 0.075), (0.9586, 0.225, 0.225), (0.9759, 0.225, 0.375), (0.96, 0.225, 0.525), (0.92, 0.225, 0.6243), (0.9096, 0.3683, 0.07195), (0.9431, 0.375, 0.225), (0.974, 0.375, 0.375), (0.9607, 0.375, 0.525), (0.9188, 0.375, 0.6254), (0.9108, 0.525, 0.1087), (0.9438, 0.525, 0.225), (0.9693, 0.525, 0.375), (0.9463, 0.525, 0.525), (0.91, 0.525, 0.6151), (0.9069, 0.675, 0.1295), (0.9277, 0.675, 0.225), (0.9368, 0.675, 0.375), (0.9137, 0.663, 0.5151), (0.9016, 0.6049, 0.6026), (0.9007, 0.7514, 0.1477), (0.9043, 0.7597, 0.225), (0.906, 0.7632, 0.375), (0.9029, 0.7561, 0.4585), (0.075, 1.299, 0.075), (0.075, 1.271, 0.225), (0.075, 1.227, 0.3518), (0.225, 1.27, 0.075), (0.225, 1.278, 0.225), (0.225, 1.237, 0.3566), (0.3752, 1.223, 0.07591), (0.375, 1.248, 0.225), (0.375, 1.226, 0.3425), (0.4791, 1.208, 0.1265), (0.4889, 1.215, 0.225), (0.4728, 1.212, 0.3214)], [], [(8, 7, 4, 5), (14, 13, 6, 7), (15, 14, 7, 8), (15, 3, 2, 14), (3, 15, 8, 1), (20, 19, 16, 17), (21, 20, 17, 18), (21, 5, 4, 20), (25, 24, 19, 20), (25, 7, 6, 24), (7, 25, 20, 4), (28, 10, 9, 27), (29, 11, 10, 28), (30, 29, 22, 23), (30, 12, 11, 29), (31, 30, 23, 24), (31, 13, 12, 30), (13, 31, 24, 6), (38, 37, 33, 34), (39, 38, 34, 35), (39, 17, 16, 38), (40, 39, 35, 36), (40, 18, 17, 39), (43, 42, 37, 38), (19, 43, 38, 16), (47, 46, 41, 42), (47, 23, 22, 46), (48, 47, 42, 43), (48, 24, 23, 47), (24, 48, 43, 19), (50, 27, 26, 49), (51, 50, 44, 45), (51, 28, 27, 50), (52, 51, 45, 46), (52, 29, 28, 51), (29, 52, 46, 22), (58, 57, 53, 54), (59, 58, 54, 55), (62, 61, 56, 57), (62, 34, 33, 61), (63, 62, 57, 58), (63, 35, 34, 62), (64, 63, 58, 59), (64, 36, 35, 63), (36, 64, 59, 32), (66, 65, 60, 61), (37, 66, 61, 33), (69, 68, 65, 66), (69, 42, 41, 68), (42, 69, 66, 37), (72, 45, 44, 71), (73, 72, 67, 68), (73, 46, 45, 72), (46, 73, 68, 41), (75, 74, 70, 71), (75, 50, 49, 74), (50, 75, 71, 44), (80, 54, 53, 79), (81, 80, 76, 77), (81, 55, 54, 80), (85, 84, 78, 79), (85, 57, 56, 84), (57, 85, 79, 53), (87, 86, 82, 83), (88, 87, 83, 84), (88, 61, 60, 87), (61, 88, 84, 56), (90, 89, 86, 87), (65, 90, 87, 60), (93, 92, 89, 90), (93, 68, 67, 92), (68, 93, 90, 65), (95, 71, 70, 94), (96, 95, 91, 92), (96, 72, 71, 95), (72, 96, 92, 67), (74, 97, 94, 70), (101, 77, 76, 100), (105, 104, 98, 99), (105, 79, 78, 104), (106, 105, 99, 100), (106, 80, 79, 105), (80, 106, 100, 76), (109, 108, 102, 103), (109, 83, 82, 108), (110, 109, 103, 104), (110, 84, 83, 109), (84, 110, 104, 78), (113, 112, 107, 108), (86, 113, 108, 82), (115, 114, 111, 112), (116, 115, 112, 113), (89, 116, 113, 86), (118, 117, 114, 115), (119, 118, 115, 116), (119, 92, 91, 118), (92, 119, 116, 89), (121, 120, 117, 118), (121, 95, 94, 120), (95, 121, 118, 91), (97, 122, 120, 94), (135, 134, 129, 130), (136, 135, 130, 131), (137, 136, 131, 132), (138, 3, 1, 133), (139, 138, 133, 134), (140, 139, 134, 135), (141, 140, 135, 136), (142, 141, 136, 137), (149, 148, 144, 145), (150, 149, 145, 146), (154, 153, 147, 148), (154, 130, 129, 153), (155, 154, 148, 149), (155, 131, 130, 154), (156, 155, 149, 150), (156, 132, 131, 155), (157, 156, 150, 151), (158, 8, 5, 152), (158, 133, 1, 8), (159, 158, 152, 153), (159, 134, 133, 158), (134, 159, 153, 129), (160, 137, 132, 156), (161, 160, 156, 157), (162, 142, 137, 160), (163, 162, 160, 161), (163, 143, 142, 162), (171, 170, 165, 166), (172, 171, 166, 167), (175, 174, 168, 169), (176, 175, 169, 170), (176, 145, 144, 175), (177, 176, 170, 171), (177, 146, 145, 176), (178, 177, 171, 172), (179, 178, 172, 173), (182, 181, 174, 175), (182, 148, 147, 181), (148, 182, 175, 144), (183, 150, 146, 177), (184, 183, 177, 178), (184, 151, 150, 183), (185, 184, 178, 179), (186, 21, 18, 180), (186, 152, 5, 21), (187, 186, 180, 181), (187, 153, 152, 186), (153, 187, 181, 147), (188, 157, 151, 184), (189, 188, 184, 185), (190, 161, 157, 188), (191, 190, 188, 189), (192, 163, 161, 190), (193, 192, 190, 191), (193, 164, 163, 192), (197, 166, 165, 196), (198, 167, 166, 197), (202, 201, 194, 195), (202, 169, 168, 201), (203, 202, 195, 196), (203, 170, 169, 202), (170, 203, 196, 165), (204, 172, 167, 198), (205, 204, 198, 199), (205, 173, 172, 204), (206, 36, 32, 200), (207, 206, 200, 201), (174, 207, 201, 168), (208, 179, 173, 205), (210, 40, 36, 206), (210, 180, 18, 40), (211, 210, 206, 207), (211, 181, 180, 210), (181, 211, 207, 174), (212, 185, 179, 208), (213, 212, 208, 209), (214, 189, 185, 212), (215, 214, 212, 213), (216, 191, 189, 214), (217, 216, 214, 215), (218, 193, 191, 216), (219, 218, 216, 217), (226, 195, 194, 225), (227, 226, 220, 221), (227, 196, 195, 226), (228, 227, 221, 222), (228, 197, 196, 227), (229, 228, 222, 223), (229, 198, 197, 228), (230, 199, 198, 229), (231, 59, 55, 224), (231, 200, 32, 59), (232, 231, 224, 225), (232, 201, 200, 231), (201, 232, 225, 194), (233, 205, 199, 230), (235, 208, 205, 233), (236, 235, 233, 234), (236, 209, 208, 235), (237, 213, 209, 236), (238, 215, 213, 237), (239, 217, 215, 238), (219, 241, 240, 218), (241, 219, 217, 239), (245, 221, 220, 244), (246, 222, 221, 245), (247, 223, 222, 246), (248, 81, 77, 242), (248, 224, 55, 81), (249, 248, 242, 243), (249, 225, 224, 248), (250, 249, 243, 244), (250, 226, 225, 249), (226, 250, 244, 220), (251, 229, 223, 247), (252, 230, 229, 251), (253, 233, 230, 252), (254, 234, 233, 253), (256, 236, 234, 254), (257, 258, 256, 255), (258, 237, 236, 256), (259, 260, 258, 257), (260, 238, 237, 258), (261, 262, 260, 259), (262, 239, 238, 260), (263, 264, 262, 261), (241, 264, 263, 240), (264, 241, 239, 262), (265, 101, 0, 124), (265, 242, 77, 101), (266, 265, 124, 125), (266, 243, 242, 265), (267, 266, 125, 126), (267, 244, 243, 266), (268, 267, 126, 127), (268, 245, 244, 267), (269, 268, 127, 128), (269, 246, 245, 268), (270, 247, 246, 269), (271, 251, 247, 270), (272, 252, 251, 271), (273, 253, 252, 272), (274, 254, 253, 273), (275, 276, 274, 273), (256, 276, 275, 255), (276, 256, 254, 274), (277, 257, 255, 275), (278, 259, 257, 277), (279, 261, 259, 278), (280, 263, 261, 279), (286, 285, 281, 282), (287, 286, 282, 283), (289, 288, 284, 285), (290, 289, 285, 286), (292, 291, 288, 289), (293, 292, 289, 290), (295, 294, 291, 292), (297, 300, 299, 296), (299, 304, 303, 298), (300, 305, 304, 299), (301, 306, 305, 300), (303, 309, 308, 302), (304, 310, 309, 303), (305, 311, 310, 304), (306, 312, 311, 305), (308, 315, 314, 307), (309, 316, 315, 308), (310, 317, 316, 309), (311, 318, 317, 310), (312, 319, 318, 311), (314, 321, 320, 313), (315, 322, 321, 314), (316, 323, 322, 315), (317, 324, 323, 316), (318, 325, 324, 317), (321, 327, 326, 320), (336, 335, 328, 329), (337, 336, 329, 330), (338, 337, 330, 331), (338, 282, 281, 337), (339, 338, 331, 332), (339, 283, 282, 338), (340, 339, 332, 333), (343, 342, 334, 335), (344, 343, 335, 336), (345, 344, 336, 337), (345, 285, 284, 344), (285, 345, 337, 281), (287, 347, 346, 286), (347, 287, 283, 339), (348, 347, 339, 340), (350, 349, 341, 342), (351, 350, 342, 343), (352, 351, 343, 344), (288, 352, 344, 284), (353, 290, 286, 346), (354, 353, 346, 347), (355, 354, 347, 348), (356, 297, 296, 349), (357, 356, 349, 350), (358, 357, 350, 351), (359, 358, 351, 352), (291, 359, 352, 288), (293, 361, 360, 292), (361, 293, 290, 353), (362, 361, 353, 354), (363, 362, 354, 355), (365, 364, 356, 357), (366, 365, 357, 358), (367, 366, 358, 359), (294, 367, 359, 291), (295, 368, 367, 294), (368, 295, 292, 360), (369, 368, 360, 361), (370, 369, 361, 362), (372, 371, 365, 366), (373, 372, 366, 367), (374, 373, 367, 368), (381, 380, 2, 3), (383, 382, 375, 376), (384, 383, 376, 377), (384, 329, 328, 383), (385, 384, 377, 378), (385, 330, 329, 384), (386, 385, 378, 379), (386, 331, 330, 385), (387, 386, 379, 380), (387, 332, 331, 386), (388, 387, 380, 381), (388, 333, 332, 387), (391, 390, 382, 383), (391, 335, 334, 390), (335, 391, 383, 328), (392, 340, 333, 388), (394, 393, 389, 390), (394, 342, 341, 393), (342, 394, 390, 334), (395, 299, 298, 393), (395, 349, 296, 299), (349, 395, 393, 341), (356, 396, 300, 297), (363, 398, 397, 362), (399, 301, 300, 396), (364, 399, 396, 356), (365, 400, 399, 364), (369, 402, 401, 368), (370, 403, 402, 369), (403, 370, 362, 397), (404, 403, 397, 398), (406, 405, 399, 400), (371, 406, 400, 365), (372, 407, 406, 371), (373, 408, 407, 372), (374, 409, 408, 373), (409, 374, 368, 401), (410, 409, 401, 402), (411, 410, 402, 403), (414, 413, 9, 10), (414, 376, 375, 413), (415, 414, 10, 11), (415, 377, 376, 414), (416, 415, 11, 12), (416, 378, 377, 415), (417, 416, 12, 13), (417, 379, 378, 416), (418, 417, 13, 14), (418, 380, 379, 417), (380, 418, 14, 2), (420, 419, 412, 413), (382, 420, 413, 375), (422, 421, 419, 420), (422, 390, 389, 421), (390, 422, 420, 382), (423, 303, 302, 421), (423, 393, 298, 303), (393, 423, 421, 389), (399, 424, 306, 301), (404, 426, 425, 403), (405, 427, 424, 399), (406, 428, 427, 405), (407, 429, 428, 406), (410, 431, 430, 409), (411, 432, 431, 410), (432, 411, 403, 425), (433, 432, 425, 426), (435, 434, 26, 27), (435, 413, 412, 434), (413, 435, 27, 9), (419, 436, 434, 412), (437, 308, 307, 436), (437, 421, 302, 308), (421, 437, 436, 419), (424, 438, 312, 306), (427, 439, 438, 424), (428, 440, 439, 427), (431, 443, 442, 430), (432, 444, 443, 431), (433, 445, 444, 432), (434, 446, 49, 26), (447, 314, 313, 446), (447, 436, 307, 314), (436, 447, 446, 434), (319, 449, 448, 318), (438, 449, 319, 312), (439, 451, 449, 438), (451, 452, 450, 449), (440, 452, 451, 439), (441, 453, 452, 440), (443, 455, 454, 442), (444, 456, 455, 443), (445, 457, 456, 444), (458, 446, 313, 320), (446, 458, 74, 49), (322, 460, 459, 321), (323, 461, 460, 322), (324, 462, 461, 323), (325, 463, 462, 324), (448, 463, 325, 318), (449, 464, 463, 448), (450, 465, 464, 449), (452, 466, 465, 450), (453, 467, 466, 452), (455, 469, 468, 454), (456, 470, 469, 455), (457, 471, 470, 456), (472, 458, 320, 326), (458, 472, 97, 74), (327, 473, 472, 326), (459, 473, 327, 321), (460, 474, 473, 459), (461, 475, 474, 460), (462, 476, 475, 461), (463, 477, 476, 462), (464, 479, 477, 463), (479, 480, 478, 477), (465, 480, 479, 464), (466, 481, 480, 465), (467, 482, 481, 466), (472, 483, 122, 97), (483, 484, 123, 122), (473, 485, 483, 472), (474, 486, 485, 473), (475, 487, 486, 474), (476, 489, 487, 475), (489, 490, 488, 487), (477, 491, 489, 476), (491, 492, 490, 489), (478, 492, 491, 477), (480, 493, 492, 478), (481, 495, 493, 480), (495, 496, 494, 493), (482, 496, 495, 481), (499, 498, 407, 408), (500, 499, 408, 409), (502, 501, 428, 429), (498, 502, 429, 407), (499, 503, 502, 498), (500, 504, 503, 499), (504, 500, 409, 430), (501, 505, 440, 428), (505, 506, 441, 440), (502, 506, 505, 501), (503, 507, 506, 502), (504, 508, 507, 503), (508, 504, 430, 442), (506, 509, 453, 441), (507, 510, 509, 506), (508, 511, 510, 507), (511, 508, 442, 454), (509, 512, 467, 453), (510, 513, 512, 509), (511, 514, 513, 510), (514, 511, 454, 468), (515, 514, 468, 469), (516, 515, 469, 470), (517, 516, 470, 471), (512, 518, 482, 467), (513, 519, 518, 512), (514, 520, 519, 513), (515, 521, 520, 514), (516, 522, 521, 515), (517, 523, 522, 516), (518, 524, 496, 482), (524, 525, 497, 496), (519, 525, 524, 518), (520, 526, 525, 519), (521, 527, 526, 520), (522, 528, 527, 521), (523, 529, 528, 522), (532, 348, 340, 530), (533, 532, 530, 531), (534, 355, 348, 532), (535, 534, 532, 533), (536, 363, 355, 534), (537, 381, 3, 138), (538, 537, 138, 139), (539, 538, 139, 140), (540, 539, 140, 141), (541, 540, 141, 142), (542, 541, 142, 143), (543, 388, 381, 537), (544, 543, 537, 538), (545, 544, 538, 539), (546, 545, 539, 540), (547, 546, 540, 541), (548, 547, 541, 542), (549, 392, 388, 543), (549, 530, 340, 392), (550, 549, 543, 544), (550, 531, 530, 549), (551, 550, 544, 545), (552, 551, 545, 546), (553, 552, 546, 547), (554, 553, 547, 548), (555, 533, 531, 550), (556, 555, 550, 551), (557, 556, 551, 552), (558, 557, 552, 553), (535, 560, 559, 534), (560, 535, 533, 555), (561, 560, 555, 556), (562, 561, 556, 557), (536, 563, 398, 363), (563, 536, 534, 559), (564, 563, 559, 560), (565, 564, 560, 561), (566, 404, 398, 563), (567, 566, 563, 564), (568, 542, 143, 163), (569, 568, 163, 164), (570, 548, 542, 568), (554, 572, 571, 553), (572, 554, 548, 570), (558, 574, 573, 557), (574, 558, 553, 571), (562, 576, 575, 561), (576, 562, 557, 573), (565, 578, 577, 564), (578, 565, 561, 575), (566, 579, 426, 404), (567, 580, 579, 566), (580, 567, 564, 577), (581, 580, 577, 578), (582, 433, 426, 579), (569, 584, 583, 568), (584, 569, 164, 193), (585, 570, 568, 583), (586, 585, 583, 584), (572, 588, 587, 571), (588, 572, 570, 585), (574, 590, 589, 573), (590, 574, 571, 587), (591, 590, 587, 588), (576, 593, 592, 575), (593, 576, 573, 589), (594, 578, 575, 592), (595, 594, 592, 593), (580, 597, 596, 579), (581, 598, 597, 580), (598, 581, 578, 594), (582, 599, 445, 433), (599, 582, 579, 596), (600, 599, 596, 597), (601, 584, 193, 218), (586, 603, 602, 585), (603, 586, 584, 601), (604, 588, 585, 602), (590, 606, 605, 589), (591, 607, 606, 590), (607, 591, 588, 604), (608, 593, 589, 605), (609, 608, 605, 606), (595, 611, 610, 594), (611, 595, 593, 608), (598, 613, 612, 597), (613, 598, 594, 610), (599, 614, 457, 445), (600, 615, 614, 599), (615, 600, 597, 612), (616, 615, 612, 613), (617, 601, 218, 240), (603, 619, 618, 602), (619, 603, 601, 617), (620, 604, 602, 618), (607, 622, 621, 606), (622, 607, 604, 620), (609, 624, 623, 608), (624, 609, 606, 621), (625, 624, 621, 622), (611, 627, 626, 610), (627, 611, 608, 623), (628, 627, 623, 624), (629, 613, 610, 626), (630, 629, 626, 627), (614, 631, 471, 457), (615, 632, 631, 614), (616, 633, 632, 615), (633, 616, 613, 629), (634, 617, 240, 263), (619, 636, 635, 618), (636, 619, 617, 634), (637, 620, 618, 635), (638, 637, 635, 636), (639, 622, 620, 637), (640, 639, 637, 638), (625, 642, 641, 624), (642, 625, 622, 639), (643, 642, 639, 640), (628, 645, 644, 627), (645, 628, 624, 641), (646, 645, 641, 642), (630, 648, 647, 629), (648, 630, 627, 644), (649, 648, 644, 645), (632, 651, 650, 631), (633, 652, 651, 632), (652, 633, 629, 647), (653, 652, 647, 648), (654, 634, 263, 280), (655, 636, 634, 654), (656, 638, 636, 655), (657, 640, 638, 656), (643, 659, 658, 642), (659, 643, 640, 657), (646, 661, 660, 645), (661, 646, 642, 658), (649, 663, 662, 648), (663, 649, 645, 660), (664, 663, 660, 661), (652, 666, 665, 651), (653, 667, 666, 652), (667, 653, 648, 662), (668, 667, 662, 663), (669, 517, 471, 631), (669, 670, 523, 517), (670, 669, 631, 650), (671, 670, 650, 651), (670, 672, 529, 523), (671, 673, 672, 670), (673, 671, 651, 665), (674, 673, 665, 666), (683, 676, 675, 682), (684, 683, 678, 679), (684, 677, 676, 683), (687, 679, 678, 686), (690, 681, 680, 689), (691, 682, 681, 690), (692, 691, 685, 686), (692, 683, 682, 691), (683, 692, 686, 678), (694, 686, 685, 693), (695, 687, 686, 694), (698, 689, 688, 697), (699, 690, 689, 698), (700, 691, 690, 699), (691, 700, 693, 685), (702, 694, 693, 701), (703, 695, 694, 702), (706, 697, 696, 705), (707, 698, 697, 706), (708, 699, 698, 707), (709, 700, 699, 708), (700, 709, 701, 693), (711, 702, 701, 710), (712, 703, 702, 711), (714, 705, 704, 713), (715, 706, 705, 714), (716, 707, 706, 715), (717, 708, 707, 716), (718, 709, 708, 717), (709, 718, 710, 701), (718, 719, 711, 710), (719, 720, 712, 711), (722, 714, 713, 721), (723, 715, 714, 722), (724, 716, 715, 723), (725, 717, 716, 724), (726, 718, 717, 725), (727, 719, 718, 726), (728, 720, 719, 727), (730, 722, 721, 729), (731, 723, 722, 730), (732, 724, 723, 731), (733, 725, 724, 732), (734, 726, 725, 733), (736, 740, 739, 735), (737, 741, 740, 736), (739, 743, 742, 738), (740, 744, 743, 739), (741, 745, 744, 740), (743, 748, 747, 742), (744, 749, 748, 743), (745, 750, 749, 744), (747, 753, 752, 746), (748, 754, 753, 747), (749, 755, 754, 748), (750, 756, 755, 749), (752, 758, 757, 751), (753, 759, 758, 752), (754, 760, 759, 753), (755, 761, 760, 754), (765, 99, 98, 764), (766, 765, 675, 676), (766, 100, 99, 765), (767, 766, 676, 677), (767, 101, 100, 766), (101, 767, 677, 0), (770, 769, 762, 763), (770, 103, 102, 769), (771, 770, 763, 764), (771, 104, 103, 770), (104, 771, 764, 98), (774, 773, 768, 769), (774, 108, 107, 773), (108, 774, 769, 102), (776, 775, 772, 773), (776, 112, 111, 775), (112, 776, 773, 107), (777, 736, 735, 775), (114, 777, 775, 111), (778, 737, 736, 777), (117, 778, 777, 114), (120, 779, 778, 117), (122, 781, 779, 120), (781, 782, 780, 779), (123, 782, 781, 122), (784, 763, 762, 783), (785, 784, 680, 681), (785, 764, 763, 784), (786, 785, 681, 682), (786, 765, 764, 785), (765, 786, 682, 675), (789, 769, 768, 788), (769, 789, 783, 762), (791, 790, 787, 788), (791, 773, 772, 790), (773, 791, 788, 768), (792, 739, 738, 790), (792, 775, 735, 739), (775, 792, 790, 772), (778, 793, 741, 737), (779, 794, 793, 778), (780, 795, 794, 779), (797, 796, 794, 795), (782, 797, 795, 780), (800, 799, 688, 689), (800, 784, 783, 799), (784, 800, 689, 680), (802, 788, 787, 801), (803, 802, 798, 799), (803, 789, 788, 802), (789, 803, 799, 783), (804, 790, 738, 742), (790, 804, 801, 787), (793, 805, 745, 741), (794, 806, 805, 793), (796, 808, 806, 794), (808, 809, 807, 806), (797, 809, 808, 796), (812, 811, 696, 697), (812, 799, 798, 811), (799, 812, 697, 688), (814, 813, 810, 811), (814, 802, 801, 813), (802, 814, 811, 798), (815, 747, 746, 813), (815, 804, 742, 747), (804, 815, 813, 801), (805, 816, 750, 745), (806, 817, 816, 805), (807, 818, 817, 806), (809, 819, 818, 807), (822, 821, 704, 705), (822, 811, 810, 821), (811, 822, 705, 696), (823, 752, 751, 821), (823, 813, 746, 752), (813, 823, 821, 810), (756, 825, 824, 755), (816, 825, 756, 750), (817, 827, 825, 816), (827, 828, 826, 825), (818, 828, 827, 817), (819, 832, 828, 818), (832, 833, 829, 828), (820, 833, 832, 819), (833, 834, 830, 829), (834, 835, 831, 830), (836, 821, 751, 757), (821, 836, 713, 704), (758, 838, 836, 757), (759, 839, 838, 758), (760, 840, 839, 759), (761, 842, 840, 760), (824, 842, 761, 755), (842, 843, 841, 840), (825, 845, 842, 824), (845, 846, 843, 842), (826, 846, 845, 825), (846, 847, 844, 843), (828, 853, 846, 826), (853, 854, 847, 846), (829, 854, 853, 828), (854, 855, 848, 847), (830, 855, 854, 829), (855, 856, 849, 848), (831, 856, 855, 830), (856, 857, 850, 849), (858, 859, 852, 851), (835, 860, 856, 831), (860, 861, 857, 856), (861, 862, 858, 857), (862, 863, 859, 858), (836, 864, 721, 713), (865, 866, 727, 726), (866, 867, 728, 727), (867, 837, 720, 728), (838, 868, 864, 836), (870, 871, 867, 866), (839, 872, 868, 838), (872, 873, 869, 868), (840, 877, 872, 839), (877, 878, 873, 872), (841, 878, 877, 840), (878, 879, 874, 873), (879, 880, 875, 874), (843, 883, 878, 841), (883, 884, 879, 878), (844, 884, 883, 843), (884, 885, 880, 879), (885, 886, 881, 880), (847, 890, 884, 844), (890, 891, 885, 884), (848, 891, 890, 847), (891, 892, 886, 885), (849, 892, 891, 848), (892, 893, 887, 886), (850, 893, 892, 849), (893, 894, 888, 887), (894, 895, 889, 888), (852, 895, 894, 851), (857, 896, 893, 850), (896, 897, 894, 893), (858, 897, 896, 857), (897, 858, 851, 894), (864, 898, 729, 721), (898, 899, 730, 729), (899, 900, 731, 730), (900, 901, 732, 731), (901, 902, 733, 732), (902, 903, 734, 733), (903, 865, 726, 734), (904, 866, 865, 903), (868, 905, 898, 864), (905, 906, 899, 898), (869, 906, 905, 868), (906, 907, 900, 899), (907, 908, 901, 900), (909, 910, 903, 902), (910, 911, 904, 903), (911, 870, 866, 904), (912, 871, 870, 911), (873, 913, 906, 869), (913, 914, 907, 906), (874, 914, 913, 873), (914, 915, 908, 907), (875, 915, 914, 874), (915, 916, 909, 908), (916, 917, 910, 909), (917, 918, 911, 910), (918, 919, 912, 911), (919, 876, 871, 912), (880, 920, 915, 875), (920, 921, 916, 915), (881, 921, 920, 880), (921, 922, 917, 916), (922, 923, 918, 917), (923, 924, 919, 918), (886, 925, 921, 881), (925, 926, 922, 921), (887, 926, 925, 886), (926, 927, 923, 922), (888, 927, 926, 887), (927, 928, 924, 923), (889, 928, 927, 888), (928, 889, 882, 924), (930, 902, 901, 929), (908, 931, 929, 901), (931, 932, 930, 929), (909, 932, 931, 908), (932, 909, 902, 930), (936, 124, 0, 677), (937, 936, 933, 934), (937, 125, 124, 936), (938, 937, 934, 935), (938, 126, 125, 937), (939, 127, 126, 938), (940, 128, 127, 939), (942, 934, 933, 941), (943, 935, 934, 942), (944, 684, 679, 941), (944, 936, 677, 684), (936, 944, 941, 933), (945, 938, 935, 943), (946, 939, 938, 945), (947, 940, 939, 946), (948, 941, 679, 687), (949, 942, 941, 948), (950, 943, 942, 949), (951, 952, 950, 949), (952, 945, 943, 950), (953, 946, 945, 952), (954, 947, 946, 953), (955, 948, 687, 695), (956, 949, 948, 955), (957, 951, 949, 956), (958, 952, 951, 957), (959, 953, 952, 958), (960, 955, 695, 703), (961, 956, 955, 960), (962, 963, 961, 960), (963, 957, 956, 961), (964, 958, 957, 963), (965, 960, 703, 712), (720, 966, 965, 712), (966, 962, 960, 965), (967, 963, 962, 966), (968, 269, 128, 940), (969, 270, 269, 968), (970, 271, 270, 969), (971, 272, 271, 970), (972, 273, 272, 971), (973, 275, 273, 972), (974, 277, 275, 973), (975, 278, 277, 974), (976, 279, 278, 975), (977, 280, 279, 976), (978, 968, 940, 947), (979, 969, 968, 978), (980, 970, 969, 979), (981, 971, 970, 980), (982, 983, 981, 980), (983, 972, 971, 981), (984, 973, 972, 983), (985, 974, 973, 984), (986, 975, 974, 985), (987, 976, 975, 986), (988, 977, 976, 987), (989, 990, 954, 953), (990, 978, 947, 954), (991, 979, 978, 990), (992, 993, 991, 990), (993, 980, 979, 991), (994, 995, 993, 992), (995, 982, 980, 993), (996, 983, 982, 995), (997, 998, 996, 995), (998, 984, 983, 996), (999, 1000, 998, 997), (1000, 985, 984, 998), (1001, 1002, 1000, 999), (1002, 986, 985, 1000), (1003, 1004, 1002, 1001), (1004, 987, 986, 1002), (1005, 1006, 1004, 1003), (1006, 988, 987, 1004), (1007, 1008, 959, 958), (1008, 989, 953, 959), (1009, 990, 989, 1008), (1010, 1011, 1009, 1008), (1011, 992, 990, 1009), (1012, 1013, 1011, 1010), (1013, 994, 992, 1011), (1014, 995, 994, 1013), (1015, 1016, 1014, 1013), (1016, 997, 995, 1014), (1017, 1018, 1016, 1015), (1018, 999, 997, 1016), (1019, 1001, 999, 1018), (1020, 1003, 1001, 1019), (1021, 1005, 1003, 1020), (1022, 1006, 1005, 1021), (1023, 1024, 964, 963), (1024, 1007, 958, 964), (1025, 1008, 1007, 1024), (1026, 1027, 1025, 1024), (1027, 1010, 1008, 1025), (1028, 1029, 1027, 1026), (1029, 1012, 1010, 1027), (1030, 1013, 1012, 1029), (1031, 1032, 1030, 1029), (1032, 1015, 1013, 1030), (1033, 1034, 1032, 1031), (1034, 1017, 1015, 1032), (1035, 1018, 1017, 1034), (1036, 1037, 1035, 1034), (1037, 1019, 1018, 1035), (1038, 1039, 1037, 1036), (1039, 1020, 1019, 1037), (1040, 1041, 1039, 1038), (1041, 1021, 1020, 1039), (837, 1042, 966, 720), (1042, 1043, 967, 966), (1043, 1023, 963, 967), (1044, 1024, 1023, 1043), (1045, 1046, 1043, 1042), (1046, 1047, 1044, 1043), (1047, 1026, 1024, 1044), (1048, 1049, 1047, 1046), (1049, 1028, 1026, 1047), (1050, 1029, 1028, 1049), (1051, 1052, 1049, 1048), (1052, 1053, 1050, 1049), (1053, 1031, 1029, 1050), (1055, 1056, 1052, 1051), (1056, 1057, 1053, 1052), (1057, 1033, 1031, 1053), (1058, 1034, 1033, 1057), (1059, 1060, 1055, 1054), (1060, 1061, 1056, 1055), (1061, 1062, 1057, 1056), (1062, 1063, 1058, 1057), (1063, 1036, 1034, 1058), (859, 1064, 1059, 852), (1064, 1065, 1060, 1059), (1065, 1066, 1061, 1060), (1066, 1067, 1062, 1061), (1067, 1068, 1063, 1062), (1068, 1038, 1036, 1063), (863, 1069, 1064, 859), (1069, 1070, 1065, 1064), (1070, 1071, 1066, 1065), (1071, 1072, 1067, 1066), (1072, 1073, 1068, 1067), (1073, 1040, 1038, 1068), (1074, 1041, 1040, 1073), (1075, 1042, 837, 867), (871, 1076, 1075, 867), (1076, 1045, 1042, 1075), (1077, 1046, 1045, 1076), (876, 1078, 1076, 871), (1078, 1079, 1077, 1076), (1079, 1048, 1046, 1077), (1080, 1081, 1079, 1078), (1081, 1051, 1048, 1079), (889, 1082, 1080, 882), (1082, 1083, 1081, 1080), (1055, 1083, 1082, 1054), (1083, 1055, 1051, 1081), (895, 1084, 1082, 889), (1059, 1084, 895, 852), (1084, 1059, 1054, 1082), (1086, 1070, 1069, 1085), (1087, 1071, 1070, 1086), (1088, 1072, 1071, 1087), (1089, 1073, 1072, 1088), (1090, 1078, 876, 919), (924, 1091, 1090, 919), (1080, 1091, 924, 882), (1091, 1080, 1078, 1090), (1093, 484, 483, 1092), (484, 1093, 782, 123), (485, 1094, 1092, 483), (1094, 1095, 1093, 1092), (486, 1096, 1094, 485), (1096, 1097, 1095, 1094), (487, 1099, 1096, 486), (1099, 1100, 1097, 1096), (488, 1100, 1099, 487), (1100, 1101, 1098, 1097), (490, 1102, 1100, 488), (1102, 1103, 1101, 1100), (492, 1104, 1102, 490), (493, 1105, 1104, 492), (494, 1106, 1105, 493), (496, 1107, 1106, 494), (497, 1108, 1107, 496), (1093, 1109, 797, 782), (1095, 1111, 1109, 1093), (1111, 1112, 1110, 1109), (1097, 1113, 1111, 1095), (1113, 1114, 1112, 1111), (1098, 1114, 1113, 1097), (1101, 1116, 1114, 1098), (1116, 1117, 1115, 1114), (1119, 1103, 1102, 1118), (1103, 1119, 1116, 1101), (1104, 1121, 1118, 1102), (1121, 1122, 1119, 1118), (1122, 1123, 1120, 1119), (1105, 1125, 1121, 1104), (1125, 1126, 1122, 1121), (1106, 1126, 1125, 1105), (1126, 1127, 1123, 1122), (1127, 1128, 1124, 1123), (1107, 1129, 1126, 1106), (1129, 1130, 1127, 1126), (1108, 1130, 1129, 1107), (1130, 1131, 1128, 1127), (1109, 1134, 809, 797), (1110, 1135, 1134, 1109), (1112, 1136, 1135, 1110), (1114, 1138, 1136, 1112), (1138, 1139, 1137, 1136), (1115, 1139, 1138, 1114), (1141, 1117, 1116, 1140), (1117, 1141, 1139, 1115), (1119, 1142, 1140, 1116), (1142, 1143, 1141, 1140), (1120, 1143, 1142, 1119), (1123, 1145, 1143, 1120), (1145, 1146, 1144, 1143), (1124, 1146, 1145, 1123), (1128, 1148, 1146, 1124), (1148, 1149, 1147, 1146), (1131, 1150, 1148, 1128), (1150, 1151, 1149, 1148), (1132, 1151, 1150, 1131), (1133, 1152, 1151, 1132), (1134, 1154, 819, 809), (1154, 1155, 820, 819), (1135, 1155, 1154, 1134), (1136, 1157, 1155, 1135), (1157, 1158, 1156, 1155), (1137, 1158, 1157, 1136), (1139, 1160, 1158, 1137), (1160, 1161, 1159, 1158), (1141, 1162, 1160, 1139), (1162, 1163, 1161, 1160), (1143, 1164, 1162, 1141), (1164, 1165, 1163, 1162), (1144, 1165, 1164, 1143), (1146, 1167, 1165, 1144), (1167, 1168, 1166, 1165), (1147, 1168, 1167, 1146), (1149, 1170, 1168, 1147), (1170, 1171, 1169, 1168), (1151, 1173, 1170, 1149), (1173, 1174, 1171, 1170), (1152, 1174, 1173, 1151), (1174, 1175, 1172, 1171), (1153, 1175, 1174, 1152), (1155, 1176, 833, 820), (1176, 1177, 834, 833), (1156, 1177, 1176, 1155), (1177, 1178, 835, 834), (1158, 1180, 1177, 1156), (1180, 1181, 1178, 1177), (1159, 1181, 1180, 1158), (1181, 1182, 1179, 1178), (1161, 1183, 1181, 1159), (1183, 1184, 1182, 1181), (1163, 1185, 1183, 1161), (1185, 1186, 1184, 1183), (1165, 1188, 1185, 1163), (1188, 1189, 1186, 1185), (1166, 1189, 1188, 1165), (1189, 1190, 1187, 1186), (1168, 1191, 1189, 1166), (1191, 1192, 1190, 1189), (1169, 1192, 1191, 1168), (1171, 1194, 1192, 1169), (1194, 1195, 1193, 1192), (1172, 1195, 1194, 1171), (1175, 1196, 1195, 1172), (1178, 1197, 860, 835), (1197, 1198, 861, 860), (1179, 1198, 1197, 1178), (1198, 1199, 862, 861), (1199, 1200, 863, 862), (1182, 1201, 1198, 1179), (1201, 1202, 1199, 1198), (1184, 1204, 1201, 1182), (1204, 1205, 1202, 1201), (1205, 1206, 1203, 1202), (1186, 1207, 1204, 1184), (1207, 1208, 1205, 1204), (1187, 1208, 1207, 1186), (1208, 1209, 1206, 1205), (1190, 1210, 1208, 1187), (1210, 1211, 1209, 1208), (1192, 1212, 1210, 1190), (1212, 1213, 1211, 1210), (1193, 1213, 1212, 1192), (1195, 1214, 1213, 1193), (1216, 1200, 1199, 1215), (1202, 1217, 1215, 1199), (1217, 1218, 1216, 1215), (1203, 1218, 1217, 1202), (1206, 1219, 1218, 1203), (525, 1220, 1108, 497), (526, 1221, 1220, 525), (527, 1222, 1221, 526), (528, 1223, 1222, 527), (529, 1224, 1223, 528), (1220, 1225, 1130, 1108), (1225, 1226, 1131, 1130), (1221, 1226, 1225, 1220), (1226, 1227, 1132, 1131), (1222, 1227, 1226, 1221), (1227, 1228, 1133, 1132), (1223, 1228, 1227, 1222), (1224, 1229, 1228, 1223), (1228, 1230, 1152, 1133), (1230, 1231, 1153, 1152), (1229, 1231, 1230, 1228), (1232, 654, 280, 977), (1233, 655, 654, 1232), (1234, 656, 655, 1233), (1235, 657, 656, 1234), (659, 1237, 1236, 658), (1237, 659, 657, 1235), (1238, 661, 658, 1236), (664, 1240, 1239, 663), (1240, 664, 661, 1238), (667, 1242, 1241, 666), (668, 1243, 1242, 667), (1243, 668, 663, 1239), (1244, 1232, 977, 988), (1245, 1233, 1232, 1244), (1247, 1234, 1233, 1245), (1248, 1249, 1247, 1246), (1249, 1235, 1234, 1247), (1250, 1251, 1249, 1248), (1237, 1251, 1250, 1236), (1251, 1237, 1235, 1249), (1252, 1238, 1236, 1250), (1240, 1255, 1254, 1239), (1255, 1240, 1238, 1252), (1242, 1257, 1256, 1241), (1257, 1258, 1254, 1253), (1243, 1258, 1257, 1242), (1258, 1243, 1239, 1254), (1259, 1244, 988, 1006), (1261, 1245, 1244, 1259), (1262, 1263, 1261, 1260), (1247, 1263, 1262, 1246), (1263, 1247, 1245, 1261), (1264, 1248, 1246, 1262), (1265, 1250, 1248, 1264), (1267, 1252, 1250, 1265), (1254, 1269, 1268, 1253), (1269, 1270, 1267, 1266), (1255, 1270, 1269, 1254), (1270, 1255, 1252, 1267), (1257, 1273, 1272, 1256), (1273, 1257, 1253, 1268), (1274, 1275, 1022, 1021), (1275, 1259, 1006, 1022), (1276, 1277, 1275, 1274), (1261, 1277, 1276, 1260), (1277, 1261, 1259, 1275), (1278, 1262, 1260, 1276), (1279, 1264, 1262, 1278), (1281, 1265, 1264, 1279), (1282, 1283, 1281, 1280), (1267, 1283, 1282, 1266), (1283, 1267, 1265, 1281), (1269, 1286, 1285, 1268), (1286, 1269, 1266, 1282), (1271, 1287, 1175, 1153), (1289, 1290, 1285, 1284), (1273, 1290, 1289, 1272), (1290, 1273, 1268, 1285), (1291, 1274, 1021, 1041), (1293, 1276, 1274, 1291), (1294, 1295, 1293, 1292), (1295, 1278, 1276, 1293), (1296, 1297, 1295, 1294), (1297, 1279, 1278, 1295), (1298, 1299, 1297, 1296), (1281, 1299, 1298, 1280), (1299, 1281, 1279, 1297), (1301, 1282, 1280, 1298), (1285, 1305, 1304, 1284), (1305, 1306, 1301, 1300), (1286, 1306, 1305, 1285), (1306, 1286, 1282, 1301), (1196, 1307, 1302, 1195), (1287, 1307, 1196, 1175), (1307, 1308, 1303, 1302), (1288, 1308, 1307, 1287), (1308, 1309, 1304, 1303), (1289, 1309, 1308, 1288), (1309, 1289, 1284, 1304), (1200, 1310, 1069, 863), (1311, 1312, 1074, 1073), (1312, 1291, 1041, 1074), (1313, 1314, 1312, 1311), (1293, 1314, 1313, 1292), (1314, 1293, 1291, 1312), (1316, 1294, 1292, 1313), (1209, 1317, 1315, 1206), (1318, 1296, 1294, 1316), (1211, 1319, 1317, 1209), (1321, 1298, 1296, 1318), (1213, 1322, 1319, 1211), (1325, 1326, 1321, 1320), (1301, 1326, 1325, 1300), (1326, 1301, 1298, 1321), (1214, 1327, 1322, 1213), (1302, 1327, 1214, 1195), (1327, 1328, 1323, 1322), (1303, 1328, 1327, 1302), (1328, 1329, 1324, 1323), (1304, 1329, 1328, 1303), (1329, 1330, 1325, 1324), (1305, 1330, 1329, 1304), (1330, 1305, 1300, 1325), (1331, 1310, 1200, 1216), (1310, 1331, 1085, 1069), (1331, 1332, 1086, 1085), (1332, 1333, 1087, 1086), (1333, 1334, 1088, 1087), (1334, 1335, 1089, 1088), (1335, 1311, 1073, 1089), (1218, 1336, 1331, 1216), (1336, 1337, 1332, 1331), (1337, 1338, 1333, 1332), (1338, 1339, 1334, 1333), (1339, 1340, 1335, 1334), (1340, 1313, 1311, 1335), (1219, 1341, 1336, 1218), (1315, 1341, 1219, 1206), (1341, 1342, 1337, 1336), (1342, 1343, 1338, 1337), (1343, 1344, 1339, 1338), (1344, 1345, 1340, 1339), (1345, 1316, 1313, 1340), (1317, 1346, 1341, 1315), (1346, 1347, 1342, 1341), (1347, 1348, 1343, 1342), (1348, 1349, 1344, 1343), (1349, 1350, 1345, 1344), (1350, 1318, 1316, 1345), (1319, 1351, 1346, 1317), (1351, 1352, 1347, 1346), (1352, 1353, 1348, 1347), (1353, 1354, 1349, 1348), (1354, 1355, 1350, 1349), (1321, 1355, 1354, 1320), (1355, 1321, 1318, 1350), (1322, 1356, 1351, 1319), (1356, 1357, 1352, 1351), (1323, 1357, 1356, 1322), (1357, 1358, 1353, 1352), (1324, 1358, 1357, 1323), (1358, 1359, 1354, 1353), (1325, 1359, 1358, 1324), (1359, 1325, 1320, 1354), (672, 1360, 1224, 529), (673, 1361, 1360, 672), (674, 1362, 1361, 673), (1362, 674, 666, 1241), (1360, 1363, 1229, 1224), (1361, 1364, 1363, 1360), (1362, 1365, 1364, 1361), (1365, 1362, 1241, 1256), (1231, 1366, 1271, 1153), (1363, 1366, 1231, 1229), (1364, 1367, 1366, 1363), (1365, 1368, 1367, 1364), (1368, 1365, 1256, 1272), (1366, 1369, 1287, 1271), (1369, 1370, 1288, 1287), (1367, 1370, 1369, 1366), (1370, 1371, 1289, 1288), (1368, 1371, 1370, 1367), (1371, 1368, 1272, 1289)])
me_rock.materials.append(mat_material_001)
me_rock.update()

# ---- objects
ob_asteroid_3 = bpy.data.objects.new('Asteroid_3', me_rock)

# ---- transforms, parenting, visibility, modifiers, constraints
ob_asteroid_3.location = (0.0, 0.0, 0.0)

# ---- collection membership
col_collection.objects.link(ob_asteroid_3)

# ---- scene / render settings (as saved in the file)
scene.frame_start = 1; scene.frame_end = 250; scene.frame_set(1)
scene.render.engine = 'BLENDER_EEVEE_NEXT'
scene.cycles.sampling_pattern = 'TABULATED_SOBOL'
scene.view_settings.view_transform = 'Filmic'
bpy.context.view_layer.update()

# ---- added for rendering (the .blend has no active camera and no usable light): camera, sun
cam_auto = bpy.data.cameras.new('AutoCamera')
cam_auto.lens = 50.0
cam_auto.sensor_width = 36.0
cam_auto.clip_end = 1000.0
ob_auto_camera = bpy.data.objects.new('AutoCamera', cam_auto)
scene.collection.objects.link(ob_auto_camera)
ob_auto_camera.location = (4.06038, -4.93998, 3.15374)
ob_auto_camera.rotation_euler = (1.09748, -7.21219e-08, 0.694738)
scene.camera = ob_auto_camera
light_auto_sun = bpy.data.lights.new('AutoSun', 'SUN')
light_auto_sun.energy = 3.0
light_auto_sun.angle = 0.0523599
ob_auto_sun = bpy.data.objects.new('AutoSun', light_auto_sun)
scene.collection.objects.link(ob_auto_sun)
ob_auto_sun.rotation_euler = (0.872665, 0.174533, 0.523599)
bpy.context.view_layer.update()
